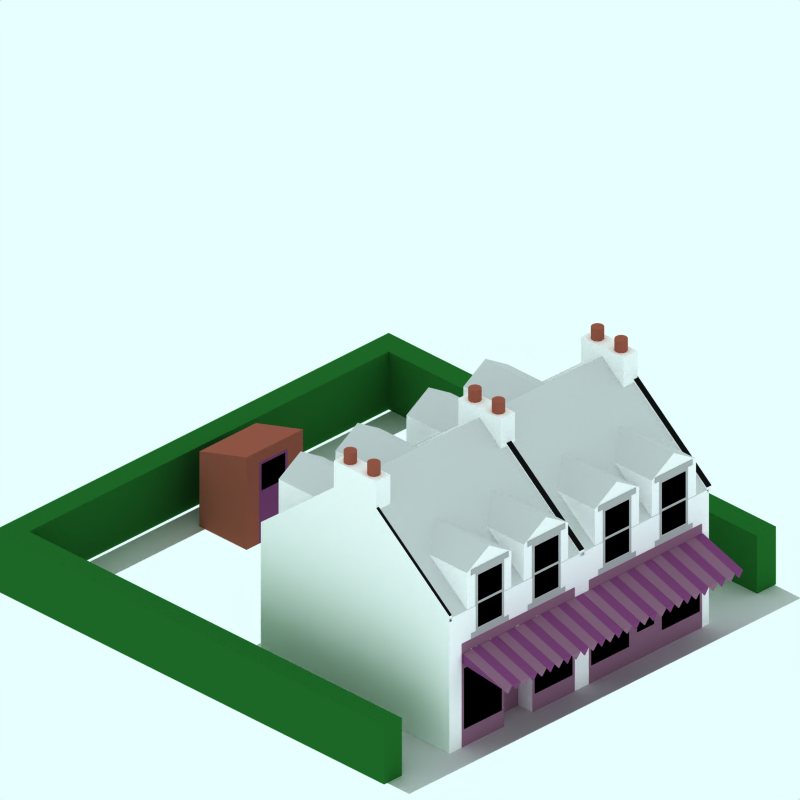 # Source: 1750-BOOK-SHOP-SNOW.blend  (saved by Blender 2.56.0; exported with 4.5.12 LTS)
import bpy
from mathutils import Matrix  # noqa: F401  (used for matrix-valued properties, if any)

bpy.ops.wm.read_factory_settings(use_empty=True)
scene = bpy.context.scene
scene.name = 'z'

# ---- collections
col_collection_1 = bpy.data.collections.new('Collection 1'); scene.collection.children.link(col_collection_1)
col_collection_2 = bpy.data.collections.new('Collection 2'); scene.collection.children.link(col_collection_2)
col_collection_2.hide_render = True
col_collection_2.hide_viewport = True
col_collection_3 = bpy.data.collections.new('Collection 3'); scene.collection.children.link(col_collection_3)
col_collection_3.hide_render = True
col_collection_3.hide_viewport = True
col_collection_4 = bpy.data.collections.new('Collection 4'); scene.collection.children.link(col_collection_4)
col_collection_4.hide_render = True
col_collection_4.hide_viewport = True

# ---- materials (node trees are filled in below, after node groups)
mat_stone_wall = bpy.data.materials.new('Stone Wall')
mat_stone_wall.alpha_threshold = 0.0
mat_stone_wall.preview_render_type = 'CUBE'
mat_stone_wall.diffuse_color = (1.0, 0.9999, 0.9999, 1.0)
mat_stone_wall.specular_color = (1.0, 0.9999, 0.9999)
mat_stone_wall.roughness = 0.5
mat_stone_wall.line_color = (0.0, 0.0, 0.0, 1.0)
mat_interior = bpy.data.materials.new('Interior')
mat_interior.alpha_threshold = 0.0
mat_interior.preview_render_type = 'CUBE'
mat_interior.diffuse_color = (0.0001, 9.999e-05, 9.999e-05, 1.0)
mat_interior.specular_color = (1.0, 0.9999, 0.9999)
mat_interior.roughness = 0.5
mat_interior.line_color = (0.0, 0.0, 0.0, 1.0)
mat_brick = bpy.data.materials.new('Brick')
mat_brick.alpha_threshold = 0.0
mat_brick.preview_render_type = 'CUBE'
mat_brick.diffuse_color = (0.6122, 0.3304, 0.2679, 1.0)
mat_brick.specular_color = (0.0, 0.0, 0.0)
mat_brick.roughness = 0.5
mat_brick.line_color = (0.0, 0.0, 0.0, 1.0)
mat_material_001 = bpy.data.materials.new('Material.001')
mat_material_001.alpha_threshold = 0.0
mat_material_001.preview_render_type = 'CUBE'
mat_material_001.roughness = 0.5
mat_material_001.line_color = (0.0, 0.0, 0.0, 1.0)
mat_shop2 = bpy.data.materials.new('Shop2')
mat_shop2.alpha_threshold = 0.0
mat_shop2.preview_render_type = 'CUBE'
mat_shop2.diffuse_color = (0.4948, 0.2536, 0.4494, 1.0)
mat_shop2.specular_color = (1.0, 0.9999, 0.9999)
mat_shop2.roughness = 0.5
mat_shop2.line_color = (0.0, 0.0, 0.0, 1.0)
mat_shop2_001 = bpy.data.materials.new('Shop2.001')
mat_shop2_001.alpha_threshold = 0.0
mat_shop2_001.preview_render_type = 'CUBE'
mat_shop2_001.diffuse_color = (0.5588, 0.3898, 0.4909, 1.0)
mat_shop2_001.specular_color = (1.0, 0.9999, 0.9999)
mat_shop2_001.roughness = 0.5
mat_shop2_001.line_color = (0.0, 0.0, 0.0, 1.0)
mat_roof = bpy.data.materials.new('Roof')
mat_roof.alpha_threshold = 0.0
mat_roof.preview_render_type = 'CUBE'
mat_roof.diffuse_color = (0.6122, 0.3304, 0.2679, 1.0)
mat_roof.specular_color = (0.0, 0.0, 0.0)
mat_roof.roughness = 0.5
mat_roof.line_color = (0.0, 0.0, 0.0, 1.0)
mat_windowframe = bpy.data.materials.new('WindowFrame')
mat_windowframe.alpha_threshold = 0.0
mat_windowframe.preview_render_type = 'CUBE'
mat_windowframe.diffuse_color = (0.6999, 0.7, 0.7, 1.0)
mat_windowframe.specular_color = (1.0, 0.9999, 0.9999)
mat_windowframe.roughness = 0.5
mat_windowframe.line_color = (0.0, 0.0, 0.0, 1.0)
mat_shop3 = bpy.data.materials.new('Shop3')
mat_shop3.alpha_threshold = 0.0
mat_shop3.preview_render_type = 'CUBE'
mat_shop3.diffuse_color = (0.1671, 0.2452, 0.3667, 1.0)
mat_shop3.specular_color = (1.0, 0.9999, 0.9999)
mat_shop3.roughness = 0.5
mat_shop3.line_color = (0.0, 0.0, 0.0, 1.0)
mat_shop_text3 = bpy.data.materials.new('Shop Text3')
mat_shop_text3.alpha_threshold = 0.0
mat_shop_text3.preview_render_type = 'FLAT'
mat_shop_text3.roughness = 0.5
mat_shop_text3.line_color = (0.0, 0.0, 0.0, 1.0)
mat_material_002 = bpy.data.materials.new('Material.002')
mat_material_002.alpha_threshold = 0.0
mat_material_002.preview_render_type = 'CUBE'
mat_material_002.diffuse_color = (0.06308, 0.06308, 0.06308, 1.0)
mat_material_002.specular_color = (0.4546, 0.4405, 0.4042)
mat_material_002.roughness = 0.5
mat_material_002.line_color = (0.0, 0.0, 0.0, 1.0)
mat_pavement = bpy.data.materials.new('Pavement')
mat_pavement.alpha_threshold = 0.0
mat_pavement.preview_render_type = 'CUBE'
mat_pavement.diffuse_color = (0.8111, 0.8031, 0.8031, 1.0)
mat_pavement.specular_color = (1.0, 0.9999, 0.9999)
mat_pavement.roughness = 0.5
mat_pavement.line_color = (0.0, 0.0, 0.0, 1.0)
mat_hedge = bpy.data.materials.new('Hedge')
mat_hedge.alpha_threshold = 0.0
mat_hedge.preview_render_type = 'CUBE'
mat_hedge.diffuse_color = (0.1219, 0.4, 0.1497, 1.0)
mat_hedge.specular_color = (1.0, 0.9999, 0.9999)
mat_hedge.roughness = 0.5
mat_hedge.line_color = (0.0, 0.0, 0.0, 1.0)
mat_transparent = bpy.data.materials.new('Transparent')
mat_transparent.alpha_threshold = 0.0
mat_transparent.preview_render_type = 'FLAT'
mat_transparent.roughness = 0.5

# ---- material node trees

# ---- world
world_world = bpy.data.worlds.new('World'); scene.world = world_world
world_world.color = (0.9059, 1.0, 1.0)
world_world.use_sun_shadow = False
world_world.sun_shadow_jitter_overblur = 0.0
world_world.cycles.sampling_method = 'MANUAL'
world_world.cycles.sample_map_resolution = 256

# ---- cameras
cam_camera_001 = bpy.data.cameras.new('Camera.001')
cam_camera_001.type = 'ORTHO'
cam_camera_001.passepartout_alpha = 0.2
cam_camera_001.clip_end = 100.0
cam_camera_001.lens = 35.0
cam_camera_001.ortho_scale = 12.0
cam_camera_001.display_size = 5.91
cam_camera_001.show_passepartout = False
cam_camera_001.show_safe_areas = True
cam_camera_001.dof.focus_distance = 0.0
cam_camera_001.dof.aperture_fstop = 128.0

# ---- lights
light_lamp = bpy.data.lights.new('Lamp', 'SUN')
light_lamp.transmission_factor = 0.0
light_lamp.angle = 1.571
light_lamp.energy = 0.028
light_lamp.shadow_buffer_clip_start = 0.5
light_lamp.shadow_soft_size = 1.0
light_lamp.shadow_cascade_max_distance = 1000.0
light_lamp.cycles.use_multiple_importance_sampling = False

# ---- meshes
me_cube_019 = bpy.data.meshes.new('Cube.019')
me_cube_019.from_pydata([(-3.839, -2.071, 6.3), (-3.854, -2.083, 6.3), (-3.872, -2.092, 6.3), (-3.89, -2.098, 6.3), (-3.91, -2.1, 6.3), (-3.93, -2.098, 6.3), (-3.948, -2.092, 6.3), (-3.966, -2.083, 6.3), (-3.981, -2.071, 6.3), (-3.993, -2.056, 6.3), (-4.002, -2.038, 6.3), (-4.008, -2.02, 6.3), (-4.01, -2.0, 6.3), (-4.008, -1.98, 6.3), (-4.002, -1.962, 6.3), (-3.993, -1.944, 6.3), (-3.981, -1.929, 6.3), (-3.966, -1.917, 6.3), (-3.948, -1.908, 6.3), (-3.93, -1.902, 6.3), (-3.91, -1.9, 6.3), (-3.89, -1.902, 6.3), (-3.872, -1.908, 6.3), (-3.854, -1.917, 6.3), (-3.839, -1.929, 6.3), (-3.827, -1.944, 6.3), (-3.818, -1.962, 6.3), (-3.812, -1.98, 6.3), (-3.81, -2.0, 6.3), (-3.812, -2.02, 6.3), (-3.818, -2.038, 6.3), (-3.827, -2.056, 6.3), (-3.839, -2.071, 6.5), (-3.854, -2.083, 6.5), (-3.872, -2.092, 6.5), (-3.89, -2.098, 6.5), (-3.91, -2.1, 6.5), (-3.93, -2.098, 6.5), (-3.948, -2.092, 6.5), (-3.966, -2.083, 6.5), (-3.981, -2.071, 6.5), (-3.993, -2.056, 6.5), (-4.002, -2.038, 6.5), (-4.008, -2.02, 6.5), (-4.01, -2.0, 6.5), (-4.008, -1.98, 6.5), (-4.002, -1.962, 6.5), (-3.993, -1.944, 6.5), (-3.981, -1.929, 6.5), (-3.966, -1.917, 6.5), (-3.948, -1.908, 6.5), (-3.93, -1.902, 6.5), (-3.91, -1.9, 6.5), (-3.89, -1.902, 6.5), (-3.872, -1.908, 6.5), (-3.854, -1.917, 6.5), (-3.839, -1.929, 6.5), (-3.827, -1.944, 6.5), (-3.818, -1.962, 6.5), (-3.812, -1.98, 6.5), (-3.81, -2.0, 6.5), (-3.812, -2.02, 6.5), (-3.818, -2.038, 6.5), (-3.827, -2.056, 6.5), (-3.91, -2.0, 6.5), (-3.91, -2.5, 6.5), (-3.827, -2.556, 6.5), (-3.818, -2.538, 6.5), (-3.812, -2.52, 6.5), (-3.81, -2.5, 6.5), (-3.812, -2.48, 6.5), (-3.818, -2.462, 6.5), (-3.827, -2.444, 6.5), (-3.839, -2.429, 6.5), (-3.854, -2.417, 6.5), (-3.872, -2.408, 6.5), (-3.89, -2.402, 6.5), (-3.91, -2.4, 6.5), (-3.93, -2.402, 6.5), (-3.948, -2.408, 6.5), (-3.966, -2.417, 6.5), (-3.981, -2.429, 6.5), (-3.993, -2.444, 6.5), (-4.002, -2.462, 6.5), (-4.008, -2.48, 6.5), (-4.01, -2.5, 6.5), (-4.008, -2.52, 6.5), (-4.002, -2.538, 6.5), (-3.993, -2.556, 6.5), (-3.981, -2.571, 6.5), (-3.966, -2.583, 6.5), (-3.948, -2.592, 6.5), (-3.93, -2.598, 6.5), (-3.91, -2.6, 6.5), (-3.89, -2.598, 6.5), (-3.872, -2.592, 6.5), (-3.854, -2.583, 6.5), (-3.839, -2.571, 6.5), (-3.827, -2.556, 6.3), (-3.818, -2.538, 6.3), (-3.812, -2.52, 6.3), (-3.81, -2.5, 6.3), (-3.812, -2.48, 6.3), (-3.818, -2.462, 6.3), (-3.827, -2.444, 6.3), (-3.839, -2.429, 6.3), (-3.854, -2.417, 6.3), (-3.872, -2.408, 6.3), (-3.89, -2.402, 6.3), (-3.91, -2.4, 6.3), (-3.93, -2.402, 6.3), (-3.948, -2.408, 6.3), (-3.966, -2.417, 6.3), (-3.981, -2.429, 6.3), (-3.993, -2.444, 6.3), (-4.002, -2.462, 6.3), (-4.008, -2.48, 6.3), (-4.01, -2.5, 6.3), (-4.008, -2.52, 6.3), (-4.002, -2.538, 6.3), (-3.993, -2.556, 6.3), (-3.981, -2.571, 6.3), (-3.966, -2.583, 6.3), (-3.948, -2.592, 6.3), (-3.93, -2.598, 6.3), (-3.91, -2.6, 6.3), (-3.89, -2.598, 6.3), (-3.872, -2.592, 6.3), (-3.854, -2.583, 6.3), (-3.839, -2.571, 6.3), (-3.76, -2.7, 5.7), (-4.06, -2.7, 5.7), (-4.06, -1.8, 5.7), (-3.76, -1.8, 5.7), (-3.76, -2.7, 6.3), (-4.06, -2.7, 6.3), (-4.06, -1.8, 6.3), (-3.76, -1.8, 6.3)], [], [(64, 33, 32), (64, 34, 33), (64, 35, 34), (64, 36, 35), (64, 37, 36), (64, 38, 37), (64, 39, 38), (64, 40, 39), (64, 41, 40), (64, 42, 41), (64, 43, 42), (64, 44, 43), (64, 45, 44), (64, 46, 45), (64, 47, 46), (64, 48, 47), (64, 49, 48), (64, 50, 49), (64, 51, 50), (64, 52, 51), (64, 53, 52), (64, 54, 53), (64, 55, 54), (64, 56, 55), (64, 57, 56), (64, 58, 57), (64, 59, 58), (64, 60, 59), (64, 61, 60), (64, 62, 61), (64, 63, 62), (64, 32, 63), (0, 32, 33, 1), (1, 33, 34, 2), (2, 34, 35, 3), (3, 35, 36, 4), (4, 36, 37, 5), (5, 37, 38, 6), (6, 38, 39, 7), (7, 39, 40, 8), (8, 40, 41, 9), (9, 41, 42, 10), (10, 42, 43, 11), (11, 43, 44, 12), (12, 44, 45, 13), (13, 45, 46, 14), (14, 46, 47, 15), (15, 47, 48, 16), (16, 48, 49, 17), (17, 49, 50, 18), (18, 50, 51, 19), (19, 51, 52, 20), (20, 52, 53, 21), (21, 53, 54, 22), (22, 54, 55, 23), (23, 55, 56, 24), (24, 56, 57, 25), (25, 57, 58, 26), (26, 58, 59, 27), (27, 59, 60, 28), (28, 60, 61, 29), (29, 61, 62, 30), (30, 62, 63, 31), (32, 0, 31, 63), (98, 66, 97, 129), (99, 67, 66, 98), (100, 68, 67, 99), (101, 69, 68, 100), (102, 70, 69, 101), (103, 71, 70, 102), (104, 72, 71, 103), (105, 73, 72, 104), (106, 74, 73, 105), (107, 75, 74, 106), (108, 76, 75, 107), (109, 77, 76, 108), (110, 78, 77, 109), (111, 79, 78, 110), (112, 80, 79, 111), (113, 81, 80, 112), (114, 82, 81, 113), (115, 83, 82, 114), (116, 84, 83, 115), (117, 85, 84, 116), (118, 86, 85, 117), (119, 87, 86, 118), (120, 88, 87, 119), (121, 89, 88, 120), (122, 90, 89, 121), (123, 91, 90, 122), (124, 92, 91, 123), (125, 93, 92, 124), (126, 94, 93, 125), (127, 95, 94, 126), (128, 96, 95, 127), (129, 97, 96, 128), (65, 97, 66), (65, 66, 67), (65, 67, 68), (65, 68, 69), (65, 69, 70), (65, 70, 71), (65, 71, 72), (65, 72, 73), (65, 73, 74), (65, 74, 75), (65, 75, 76), (65, 76, 77), (65, 77, 78), (65, 78, 79), (65, 79, 80), (65, 80, 81), (65, 81, 82), (65, 82, 83), (65, 83, 84), (65, 84, 85), (65, 85, 86), (65, 86, 87), (65, 87, 88), (65, 88, 89), (65, 89, 90), (65, 90, 91), (65, 91, 92), (65, 92, 93), (65, 93, 94), (65, 94, 95), (65, 95, 96), (65, 96, 97), (130, 131, 132, 133), (134, 137, 136, 135), (130, 134, 135, 131), (131, 135, 136, 132), (132, 136, 137, 133), (134, 130, 133, 137)])
me_cube_019.polygons.foreach_set('material_index', [2, 2, 2, 2, 2, 2, 2, 2, 2, 2, 2, 2, 2, 2, 2, 2, 2, 2, 2, 2, 2, 2, 2, 2, 2, 2, 2, 2, 2, 2, 2, 2, 2, 2, 2, 2, 2, 2, 2, 2, 2, 2, 2, 2, 2, 2, 2, 2, 2, 2, 2, 2, 2, 2, 2, 2, 2, 2, 2, 2, 2, 2, 2, 2, 2, 2, 2, 2, 2, 2, 2, 2, 2, 2, 2, 2, 2, 2, 2, 2, 2, 2, 2, 2, 2, 2, 2, 2, 2, 2, 2, 2, 2, 2, 2, 2, 2, 2, 2, 2, 2, 2, 2, 2, 2, 2, 2, 2, 2, 2, 2, 2, 2, 2, 2, 2, 2, 2, 2, 2, 2, 2, 2, 2, 2, 2, 2, 2, 0, 0, 0, 0, 0, 0])
me_cube_019.materials.append(mat_stone_wall)
me_cube_019.materials.append(mat_interior)
me_cube_019.materials.append(mat_brick)
me_cube_019.use_remesh_preserve_volume = False
me_cube_019.use_remesh_preserve_attributes = False
me_cube_019.use_mirror_vertex_groups = False
me_cube_019.update()
me_cube_018 = bpy.data.meshes.new('Cube.018')
me_cube_018.from_pydata([(-3.839, -2.071, 6.3), (-3.854, -2.083, 6.3), (-3.872, -2.092, 6.3), (-3.89, -2.098, 6.3), (-3.91, -2.1, 6.3), (-3.93, -2.098, 6.3), (-3.948, -2.092, 6.3), (-3.966, -2.083, 6.3), (-3.981, -2.071, 6.3), (-3.993, -2.056, 6.3), (-4.002, -2.038, 6.3), (-4.008, -2.02, 6.3), (-4.01, -2.0, 6.3), (-4.008, -1.98, 6.3), (-4.002, -1.962, 6.3), (-3.993, -1.944, 6.3), (-3.981, -1.929, 6.3), (-3.966, -1.917, 6.3), (-3.948, -1.908, 6.3), (-3.93, -1.902, 6.3), (-3.91, -1.9, 6.3), (-3.89, -1.902, 6.3), (-3.872, -1.908, 6.3), (-3.854, -1.917, 6.3), (-3.839, -1.929, 6.3), (-3.827, -1.944, 6.3), (-3.818, -1.962, 6.3), (-3.812, -1.98, 6.3), (-3.81, -2.0, 6.3), (-3.812, -2.02, 6.3), (-3.818, -2.038, 6.3), (-3.827, -2.056, 6.3), (-3.839, -2.071, 6.5), (-3.854, -2.083, 6.5), (-3.872, -2.092, 6.5), (-3.89, -2.098, 6.5), (-3.91, -2.1, 6.5), (-3.93, -2.098, 6.5), (-3.948, -2.092, 6.5), (-3.966, -2.083, 6.5), (-3.981, -2.071, 6.5), (-3.993, -2.056, 6.5), (-4.002, -2.038, 6.5), (-4.008, -2.02, 6.5), (-4.01, -2.0, 6.5), (-4.008, -1.98, 6.5), (-4.002, -1.962, 6.5), (-3.993, -1.944, 6.5), (-3.981, -1.929, 6.5), (-3.966, -1.917, 6.5), (-3.948, -1.908, 6.5), (-3.93, -1.902, 6.5), (-3.91, -1.9, 6.5), (-3.89, -1.902, 6.5), (-3.872, -1.908, 6.5), (-3.854, -1.917, 6.5), (-3.839, -1.929, 6.5), (-3.827, -1.944, 6.5), (-3.818, -1.962, 6.5), (-3.812, -1.98, 6.5), (-3.81, -2.0, 6.5), (-3.812, -2.02, 6.5), (-3.818, -2.038, 6.5), (-3.827, -2.056, 6.5), (-3.91, -2.0, 6.5), (-3.91, -2.5, 6.5), (-3.827, -2.556, 6.5), (-3.818, -2.538, 6.5), (-3.812, -2.52, 6.5), (-3.81, -2.5, 6.5), (-3.812, -2.48, 6.5), (-3.818, -2.462, 6.5), (-3.827, -2.444, 6.5), (-3.839, -2.429, 6.5), (-3.854, -2.417, 6.5), (-3.872, -2.408, 6.5), (-3.89, -2.402, 6.5), (-3.91, -2.4, 6.5), (-3.93, -2.402, 6.5), (-3.948, -2.408, 6.5), (-3.966, -2.417, 6.5), (-3.981, -2.429, 6.5), (-3.993, -2.444, 6.5), (-4.002, -2.462, 6.5), (-4.008, -2.48, 6.5), (-4.01, -2.5, 6.5), (-4.008, -2.52, 6.5), (-4.002, -2.538, 6.5), (-3.993, -2.556, 6.5), (-3.981, -2.571, 6.5), (-3.966, -2.583, 6.5), (-3.948, -2.592, 6.5), (-3.93, -2.598, 6.5), (-3.91, -2.6, 6.5), (-3.89, -2.598, 6.5), (-3.872, -2.592, 6.5), (-3.854, -2.583, 6.5), (-3.839, -2.571, 6.5), (-3.827, -2.556, 6.3), (-3.818, -2.538, 6.3), (-3.812, -2.52, 6.3), (-3.81, -2.5, 6.3), (-3.812, -2.48, 6.3), (-3.818, -2.462, 6.3), (-3.827, -2.444, 6.3), (-3.839, -2.429, 6.3), (-3.854, -2.417, 6.3), (-3.872, -2.408, 6.3), (-3.89, -2.402, 6.3), (-3.91, -2.4, 6.3), (-3.93, -2.402, 6.3), (-3.948, -2.408, 6.3), (-3.966, -2.417, 6.3), (-3.981, -2.429, 6.3), (-3.993, -2.444, 6.3), (-4.002, -2.462, 6.3), (-4.008, -2.48, 6.3), (-4.01, -2.5, 6.3), (-4.008, -2.52, 6.3), (-4.002, -2.538, 6.3), (-3.993, -2.556, 6.3), (-3.981, -2.571, 6.3), (-3.966, -2.583, 6.3), (-3.948, -2.592, 6.3), (-3.93, -2.598, 6.3), (-3.91, -2.6, 6.3), (-3.89, -2.598, 6.3), (-3.872, -2.592, 6.3), (-3.854, -2.583, 6.3), (-3.839, -2.571, 6.3), (-3.76, -2.7, 5.7), (-4.06, -2.7, 5.7), (-4.06, -1.8, 5.7), (-3.76, -1.8, 5.7), (-3.76, -2.7, 6.3), (-4.06, -2.7, 6.3), (-4.06, -1.8, 6.3), (-3.76, -1.8, 6.3)], [], [(64, 33, 32), (64, 34, 33), (64, 35, 34), (64, 36, 35), (64, 37, 36), (64, 38, 37), (64, 39, 38), (64, 40, 39), (64, 41, 40), (64, 42, 41), (64, 43, 42), (64, 44, 43), (64, 45, 44), (64, 46, 45), (64, 47, 46), (64, 48, 47), (64, 49, 48), (64, 50, 49), (64, 51, 50), (64, 52, 51), (64, 53, 52), (64, 54, 53), (64, 55, 54), (64, 56, 55), (64, 57, 56), (64, 58, 57), (64, 59, 58), (64, 60, 59), (64, 61, 60), (64, 62, 61), (64, 63, 62), (64, 32, 63), (0, 32, 33, 1), (1, 33, 34, 2), (2, 34, 35, 3), (3, 35, 36, 4), (4, 36, 37, 5), (5, 37, 38, 6), (6, 38, 39, 7), (7, 39, 40, 8), (8, 40, 41, 9), (9, 41, 42, 10), (10, 42, 43, 11), (11, 43, 44, 12), (12, 44, 45, 13), (13, 45, 46, 14), (14, 46, 47, 15), (15, 47, 48, 16), (16, 48, 49, 17), (17, 49, 50, 18), (18, 50, 51, 19), (19, 51, 52, 20), (20, 52, 53, 21), (21, 53, 54, 22), (22, 54, 55, 23), (23, 55, 56, 24), (24, 56, 57, 25), (25, 57, 58, 26), (26, 58, 59, 27), (27, 59, 60, 28), (28, 60, 61, 29), (29, 61, 62, 30), (30, 62, 63, 31), (32, 0, 31, 63), (98, 66, 97, 129), (99, 67, 66, 98), (100, 68, 67, 99), (101, 69, 68, 100), (102, 70, 69, 101), (103, 71, 70, 102), (104, 72, 71, 103), (105, 73, 72, 104), (106, 74, 73, 105), (107, 75, 74, 106), (108, 76, 75, 107), (109, 77, 76, 108), (110, 78, 77, 109), (111, 79, 78, 110), (112, 80, 79, 111), (113, 81, 80, 112), (114, 82, 81, 113), (115, 83, 82, 114), (116, 84, 83, 115), (117, 85, 84, 116), (118, 86, 85, 117), (119, 87, 86, 118), (120, 88, 87, 119), (121, 89, 88, 120), (122, 90, 89, 121), (123, 91, 90, 122), (124, 92, 91, 123), (125, 93, 92, 124), (126, 94, 93, 125), (127, 95, 94, 126), (128, 96, 95, 127), (129, 97, 96, 128), (65, 97, 66), (65, 66, 67), (65, 67, 68), (65, 68, 69), (65, 69, 70), (65, 70, 71), (65, 71, 72), (65, 72, 73), (65, 73, 74), (65, 74, 75), (65, 75, 76), (65, 76, 77), (65, 77, 78), (65, 78, 79), (65, 79, 80), (65, 80, 81), (65, 81, 82), (65, 82, 83), (65, 83, 84), (65, 84, 85), (65, 85, 86), (65, 86, 87), (65, 87, 88), (65, 88, 89), (65, 89, 90), (65, 90, 91), (65, 91, 92), (65, 92, 93), (65, 93, 94), (65, 94, 95), (65, 95, 96), (65, 96, 97), (130, 131, 132, 133), (134, 137, 136, 135), (130, 134, 135, 131), (131, 135, 136, 132), (132, 136, 137, 133), (134, 130, 133, 137)])
me_cube_018.polygons.foreach_set('material_index', [2, 2, 2, 2, 2, 2, 2, 2, 2, 2, 2, 2, 2, 2, 2, 2, 2, 2, 2, 2, 2, 2, 2, 2, 2, 2, 2, 2, 2, 2, 2, 2, 2, 2, 2, 2, 2, 2, 2, 2, 2, 2, 2, 2, 2, 2, 2, 2, 2, 2, 2, 2, 2, 2, 2, 2, 2, 2, 2, 2, 2, 2, 2, 2, 2, 2, 2, 2, 2, 2, 2, 2, 2, 2, 2, 2, 2, 2, 2, 2, 2, 2, 2, 2, 2, 2, 2, 2, 2, 2, 2, 2, 2, 2, 2, 2, 2, 2, 2, 2, 2, 2, 2, 2, 2, 2, 2, 2, 2, 2, 2, 2, 2, 2, 2, 2, 2, 2, 2, 2, 2, 2, 2, 2, 2, 2, 2, 2, 0, 0, 0, 0, 0, 0])
me_cube_018.materials.append(mat_stone_wall)
me_cube_018.materials.append(mat_interior)
me_cube_018.materials.append(mat_brick)
me_cube_018.use_remesh_preserve_volume = False
me_cube_018.use_remesh_preserve_attributes = False
me_cube_018.use_mirror_vertex_groups = False
me_cube_018.update()
me_cube_017 = bpy.data.meshes.new('Cube.017')
me_cube_017.from_pydata([(-4.25, 1.4, 1.448), (-4.25, 3.077, 1.448), (-0.25, 3.077, 1.448), (-0.25, 1.4, 1.448), (-2.25, 4.677, 1.448), (-0.25, -0.4467, 1.448), (-4.25, -0.4467, 1.448), (-4.25, 1.4, 0.4), (-0.25, 1.4, 0.4), (-0.25, -0.4467, 0.4), (-4.25, -0.4467, 0.4), (-3.95, 1.4, 0.4), (-3.95, -0.4467, 0.4), (-3.95, -0.4467, -0.2), (-3.95, 1.4, -0.2), (-3.95, -0.4467, -2.3), (-3.95, 1.4, -2.3), (-4.25, -0.4467, -2.3), (-4.25, -0.4467, -0.2), (-0.25, -0.4467, -2.3), (-0.25, -0.4467, -0.2), (-0.25, 1.4, -0.2), (-0.25, 1.4, -2.3), (-4.25, 1.4, -0.2), (-4.25, 1.4, -2.3), (-4.25, 1.4, -2.9), (-0.25, 1.4, -2.9), (-0.25, -0.4467, -2.9), (-4.25, -0.4467, -2.9), (-3.95, 1.4, -2.9), (-3.95, -0.4467, -2.9), (-4.25, -0.4467, -20.75), (-0.25, -0.4467, -20.75), (-2.25, 4.677, -20.75), (-0.25, 1.4, -20.75), (-0.25, 3.077, -20.75), (-4.25, 3.077, -20.75), (-4.25, 1.4, -20.75)], [], [(1, 0, 3, 2), (1, 4, 2), (3, 0, 6, 5), (11, 14, 13, 12), (7, 23, 14, 11), (10, 7, 11, 12), (23, 18, 13, 14), (23, 24, 17, 18), (21, 8, 9, 20), (22, 21, 20, 19), (34, 26, 27, 32), (26, 22, 19, 27), (25, 37, 31, 28), (25, 28, 30, 29), (17, 24, 16, 15), (24, 25, 29, 16), (16, 29, 30, 15), (34, 37, 31, 32), (36, 33, 35), (34, 35, 36, 37), (1, 23, 7), (1, 36, 24, 23), (24, 36, 25), (25, 36, 37), (2, 8, 21), (2, 21, 22, 35), (22, 26, 35), (26, 34, 35), (2, 35, 33, 4), (1, 4, 33, 36), (0, 1, 7), (0, 7, 10, 6), (2, 3, 8), (3, 5, 9, 8), (7, 10, 18, 23)])
me_cube_017.polygons.foreach_set('material_index', [0, 0, 0, 0, 0, 0, 0, 0, 0, 0, 0, 0, 0, 0, 0, 0, 0, 0, 0, 0, 0, 0, 0, 0, 0, 0, 0, 0, 1, 1, 0, 0, 0, 0, 0])
me_cube_017.materials.append(mat_stone_wall)
me_cube_017.materials.append(mat_material_001)
me_cube_017.materials.append(mat_material_001)
me_cube_017.use_remesh_preserve_volume = False
me_cube_017.use_remesh_preserve_attributes = False
me_cube_017.use_mirror_vertex_groups = False
me_cube_017.update()
me_cube_016 = bpy.data.meshes.new('Cube.016')
me_cube_016.from_pydata([(-4.25, 1.4, 1.448), (-4.25, 3.077, 1.448), (-0.25, 3.077, 1.448), (-0.25, 1.4, 1.448), (-2.25, 4.677, 1.448), (-0.25, -0.4467, 1.448), (-4.25, -0.4467, 1.448), (-4.25, 1.4, 0.4), (-0.25, 1.4, 0.4), (-0.25, -0.4467, 0.4), (-4.25, -0.4467, 0.4), (-3.95, 1.4, 0.4), (-3.95, -0.4467, 0.4), (-3.95, -0.4467, -0.2), (-3.95, 1.4, -0.2), (-3.95, -0.4467, -2.3), (-3.95, 1.4, -2.3), (-4.25, -0.4467, -2.3), (-4.25, -0.4467, -0.2), (-0.25, -0.4467, -2.3), (-0.25, -0.4467, -0.2), (-0.25, 1.4, -0.2), (-0.25, 1.4, -2.3), (-4.25, 1.4, -0.2), (-4.25, 1.4, -2.3), (-4.25, 1.4, -2.9), (-0.25, 1.4, -2.9), (-0.25, -0.4467, -2.9), (-4.25, -0.4467, -2.9), (-3.95, 1.4, -2.9), (-3.95, -0.4467, -2.9), (-4.25, -0.4467, -20.75), (-0.25, -0.4467, -20.75), (-2.25, 4.677, -20.75), (-0.25, 1.4, -20.75), (-0.25, 3.077, -20.75), (-4.25, 3.077, -20.75), (-4.25, 1.4, -20.75)], [], [(1, 0, 3, 2), (1, 4, 2), (3, 0, 6, 5), (11, 14, 13, 12), (7, 23, 14, 11), (10, 7, 11, 12), (23, 18, 13, 14), (23, 24, 17, 18), (21, 8, 9, 20), (22, 21, 20, 19), (34, 26, 27, 32), (26, 22, 19, 27), (25, 37, 31, 28), (25, 28, 30, 29), (17, 24, 16, 15), (24, 25, 29, 16), (16, 29, 30, 15), (34, 37, 31, 32), (36, 33, 35), (34, 35, 36, 37), (1, 23, 7), (1, 36, 24, 23), (24, 36, 25), (25, 36, 37), (2, 8, 21), (2, 21, 22, 35), (22, 26, 35), (26, 34, 35), (2, 35, 33, 4), (1, 4, 33, 36), (0, 1, 7), (0, 7, 10, 6), (2, 3, 8), (3, 5, 9, 8), (7, 10, 18, 23)])
me_cube_016.polygons.foreach_set('material_index', [0, 0, 0, 0, 0, 0, 0, 0, 0, 0, 0, 0, 0, 0, 0, 0, 0, 0, 0, 0, 0, 0, 0, 0, 0, 0, 0, 0, 1, 1, 0, 0, 0, 0, 0])
me_cube_016.materials.append(mat_stone_wall)
me_cube_016.materials.append(mat_material_001)
me_cube_016.materials.append(mat_material_001)
me_cube_016.use_remesh_preserve_volume = False
me_cube_016.use_remesh_preserve_attributes = False
me_cube_016.use_mirror_vertex_groups = False
me_cube_016.update()
me_cube_015 = bpy.data.meshes.new('Cube.015')
me_cube_015.from_pydata([(-4.25, 1.4, 1.448), (-4.25, 3.077, 1.448), (-0.25, 3.077, 1.448), (-0.25, 1.4, 1.448), (-2.25, 4.677, 1.448), (-0.25, -0.4467, 1.448), (-4.25, -0.4467, 1.448), (-4.25, 1.4, 0.4), (-0.25, 1.4, 0.4), (-0.25, -0.4467, 0.4), (-4.25, -0.4467, 0.4), (-3.95, 1.4, 0.4), (-3.95, -0.4467, 0.4), (-3.95, -0.4467, -0.2), (-3.95, 1.4, -0.2), (-3.95, -0.4467, -2.3), (-3.95, 1.4, -2.3), (-4.25, -0.4467, -2.3), (-4.25, -0.4467, -0.2), (-0.25, -0.4467, -2.3), (-0.25, -0.4467, -0.2), (-0.25, 1.4, -0.2), (-0.25, 1.4, -2.3), (-4.25, 1.4, -0.2), (-4.25, 1.4, -2.3), (-4.25, 1.4, -2.9), (-0.25, 1.4, -2.9), (-0.25, -0.4467, -2.9), (-4.25, -0.4467, -2.9), (-3.95, 1.4, -2.9), (-3.95, -0.4467, -2.9), (-4.25, -0.4467, -20.75), (-0.25, -0.4467, -20.75), (-2.25, 4.677, -20.75), (-0.25, 1.4, -20.75), (-0.25, 3.077, -20.75), (-4.25, 3.077, -20.75), (-4.25, 1.4, -20.75)], [], [(1, 0, 3, 2), (1, 4, 2), (3, 0, 6, 5), (11, 14, 13, 12), (7, 23, 14, 11), (10, 7, 11, 12), (23, 18, 13, 14), (23, 24, 17, 18), (21, 8, 9, 20), (22, 21, 20, 19), (34, 26, 27, 32), (26, 22, 19, 27), (25, 37, 31, 28), (25, 28, 30, 29), (17, 24, 16, 15), (24, 25, 29, 16), (16, 29, 30, 15), (34, 37, 31, 32), (36, 33, 35), (34, 35, 36, 37), (1, 23, 7), (1, 36, 24, 23), (24, 36, 25), (25, 36, 37), (2, 8, 21), (2, 21, 22, 35), (22, 26, 35), (26, 34, 35), (2, 35, 33, 4), (1, 4, 33, 36), (0, 1, 7), (0, 7, 10, 6), (2, 3, 8), (3, 5, 9, 8), (7, 10, 18, 23)])
me_cube_015.polygons.foreach_set('material_index', [0, 0, 0, 0, 0, 0, 0, 0, 0, 0, 0, 0, 0, 0, 0, 0, 0, 0, 0, 0, 0, 0, 0, 0, 0, 0, 0, 0, 1, 1, 0, 0, 0, 0, 0])
me_cube_015.materials.append(mat_stone_wall)
me_cube_015.materials.append(mat_material_001)
me_cube_015.materials.append(mat_material_001)
me_cube_015.use_remesh_preserve_volume = False
me_cube_015.use_remesh_preserve_attributes = False
me_cube_015.use_mirror_vertex_groups = False
me_cube_015.update()
me_cube_014 = bpy.data.meshes.new('Cube.014')
me_cube_014.from_pydata([(-4.25, 1.4, 1.448), (-4.25, 3.077, 1.448), (-0.25, 3.077, 1.448), (-0.25, 1.4, 1.448), (-2.25, 4.677, 1.448), (-0.25, -0.4467, 1.448), (-4.25, -0.4467, 1.448), (-4.25, 1.4, 0.4), (-0.25, 1.4, 0.4), (-0.25, -0.4467, 0.4), (-4.25, -0.4467, 0.4), (-3.95, 1.4, 0.4), (-3.95, -0.4467, 0.4), (-3.95, -0.4467, -0.2), (-3.95, 1.4, -0.2), (-3.95, -0.4467, -2.3), (-3.95, 1.4, -2.3), (-4.25, -0.4467, -2.3), (-4.25, -0.4467, -0.2), (-0.25, -0.4467, -2.3), (-0.25, -0.4467, -0.2), (-0.25, 1.4, -0.2), (-0.25, 1.4, -2.3), (-4.25, 1.4, -0.2), (-4.25, 1.4, -2.3), (-4.25, 1.4, -2.9), (-0.25, 1.4, -2.9), (-0.25, -0.4467, -2.9), (-4.25, -0.4467, -2.9), (-3.95, 1.4, -2.9), (-3.95, -0.4467, -2.9), (-4.25, -0.4467, -20.75), (-0.25, -0.4467, -20.75), (-2.25, 4.677, -20.75), (-0.25, 1.4, -20.75), (-0.25, 3.077, -20.75), (-4.25, 3.077, -20.75), (-4.25, 1.4, -20.75)], [], [(1, 0, 3, 2), (1, 4, 2), (3, 0, 6, 5), (11, 14, 13, 12), (7, 23, 14, 11), (10, 7, 11, 12), (23, 18, 13, 14), (23, 24, 17, 18), (21, 8, 9, 20), (22, 21, 20, 19), (34, 26, 27, 32), (26, 22, 19, 27), (25, 37, 31, 28), (25, 28, 30, 29), (17, 24, 16, 15), (24, 25, 29, 16), (16, 29, 30, 15), (34, 37, 31, 32), (36, 33, 35), (34, 35, 36, 37), (1, 23, 7), (1, 36, 24, 23), (24, 36, 25), (25, 36, 37), (2, 8, 21), (2, 21, 22, 35), (22, 26, 35), (26, 34, 35), (2, 35, 33, 4), (1, 4, 33, 36), (0, 1, 7), (0, 7, 10, 6), (2, 3, 8), (3, 5, 9, 8), (7, 10, 18, 23)])
me_cube_014.polygons.foreach_set('material_index', [0, 0, 0, 0, 0, 0, 0, 0, 0, 0, 0, 0, 0, 0, 0, 0, 0, 0, 0, 0, 0, 0, 0, 0, 0, 0, 0, 0, 1, 1, 0, 0, 0, 0, 0])
me_cube_014.materials.append(mat_stone_wall)
me_cube_014.materials.append(mat_material_001)
me_cube_014.materials.append(mat_material_001)
me_cube_014.use_remesh_preserve_volume = False
me_cube_014.use_remesh_preserve_attributes = False
me_cube_014.use_mirror_vertex_groups = False
me_cube_014.update()
me_cube_013 = bpy.data.meshes.new('Cube.013')
me_cube_013.from_pydata([(0.03241, 0.1182, 0.007353), (0.03241, -0.06753, 0.007353), (-0.8222, -0.1655, 0.007353), (0.03241, 0.1182, 0.4625), (0.03241, -0.06754, 0.4625), (-0.8222, -0.1655, 0.4625), (-0.8222, -0.2681, 0.2113), (-0.8222, -0.2681, 0.2585), (-0.8222, -0.1655, 0.8621), (0.03241, -0.06754, 0.8621), (0.03241, 0.1182, 0.8621), (-0.8222, -0.2689, 0.6848), (-0.8222, -0.2689, 0.6346), (-0.8222, -0.2689, -0.2112), (-0.8222, -0.2689, -0.161), (0.03241, 0.1182, 0.01632), (0.03241, -0.06754, 0.01632), (-0.8222, -0.1655, 0.01632), (-0.8222, -0.2681, -0.5873), (-0.8222, -0.2681, -0.6345), (-0.8222, -0.1655, -0.3833), (0.03241, -0.06754, -0.3833), (0.03241, 0.1182, -0.3833), (-0.8222, -0.1655, -0.8385), (0.03241, -0.06753, -0.8385), (0.03241, 0.1182, -0.8385), (0.03241, 0.1182, -1.684), (0.03241, -0.06753, -1.684), (-0.8222, -0.1655, -1.684), (0.03241, 0.1182, -1.229), (0.03241, -0.06754, -1.229), (-0.8222, -0.1655, -1.229), (-0.8222, -0.2681, -1.48), (-0.8222, -0.2681, -1.433), (-0.8222, -0.1655, -0.8295), (0.03241, -0.06754, -0.8295), (0.03241, 0.1182, -0.8295), (-0.8222, -0.2689, -1.007), (-0.8222, -0.2689, -1.057), (-0.8222, -0.2689, -1.909), (-0.8222, -0.2689, -1.859), (0.03241, 0.1182, -1.682), (0.03241, -0.06754, -1.682), (-0.8222, -0.1655, -1.682), (-0.8222, -0.2681, -2.286), (-0.8222, -0.2681, -2.333), (-0.8222, -0.1655, -2.082), (0.03241, -0.06754, -2.082), (0.03241, 0.1182, -2.082), (-0.8222, -0.1655, -2.537), (0.03241, -0.06754, -2.537), (0.03241, 0.1182, -2.537), (0.03241, 0.1182, 0.8546), (0.03241, -0.06753, 0.8546), (-0.8222, -0.1655, 0.8546), (0.03241, 0.1182, 1.31), (0.03241, -0.06754, 1.31), (-0.8222, -0.1655, 1.31), (-0.8222, -0.2681, 1.059), (-0.8222, -0.2681, 1.106), (-0.8222, -0.1655, 1.709), (0.03241, -0.06754, 1.709), (0.03241, 0.1182, 1.709), (-0.8222, -0.2689, 1.532), (-0.8222, -0.2689, 1.482), (-0.8222, -0.2689, 2.334), (-0.8222, -0.2689, 2.384), (0.03241, 0.1182, 2.562), (0.03241, -0.06753, 2.562), (-0.8222, -0.1655, 2.562), (-0.8222, -0.2681, 1.958), (-0.8222, -0.2681, 1.911), (-0.8222, -0.1655, 2.162), (0.03241, -0.06754, 2.162), (0.03241, 0.1182, 2.162), (-0.8222, -0.1655, 1.707), (0.03241, -0.06753, 1.707), (0.03241, 0.1182, 1.707), (0.03241, 0.1182, 2.553), (0.03241, -0.06753, 2.553), (-0.8222, -0.1655, 2.553), (0.03241, 0.1182, 3.008), (0.03241, -0.06754, 3.008), (-0.8222, -0.1655, 3.008), (-0.8222, -0.2681, 2.757), (-0.8222, -0.2681, 2.804), (-0.8222, -0.1655, 3.408), (0.03241, -0.06753, 3.408), (0.03241, 0.1182, 3.408), (-0.8222, -0.2689, 3.23), (-0.8222, -0.2689, 3.18), (-0.8222, -0.2689, 4.026), (-0.8222, -0.2689, 4.076), (0.03241, 0.1182, 4.253), (0.03241, -0.06753, 4.253), (-0.8222, -0.1655, 4.253), (-0.8222, -0.2681, 3.65), (-0.8222, -0.2681, 3.603), (-0.8222, -0.1655, 3.854), (0.03241, -0.06754, 3.854), (0.03241, 0.1182, 3.854), (-0.8222, -0.1655, 3.399), (0.03241, -0.06753, 3.399), (0.03241, 0.1182, 3.399), (0.03241, 0.1182, 6.802), (0.03241, -0.06753, 6.802), (-0.8222, -0.1655, 6.802), (0.03241, 0.1182, 7.257), (0.03241, -0.06754, 7.257), (-0.8222, -0.1655, 7.257), (-0.8222, -0.2681, 7.006), (-0.8222, -0.2681, 7.054), (-0.8222, -0.1655, 7.657), (0.03241, -0.06753, 7.657), (0.03241, 0.1182, 7.657), (-0.8222, -0.2689, 7.48), (-0.8222, -0.2689, 7.43), (-0.8222, -0.2689, 6.584), (-0.8222, -0.2689, 6.634), (0.03241, 0.1182, 6.811), (0.03241, -0.06753, 6.811), (-0.8222, -0.1655, 6.811), (-0.8222, -0.2681, 6.208), (-0.8222, -0.2681, 6.16), (-0.8222, -0.1655, 6.412), (0.03241, -0.06754, 6.412), (0.03241, 0.1182, 6.412), (-0.8222, -0.1655, 5.957), (0.03241, -0.06753, 5.957), (0.03241, 0.1182, 5.957), (0.03241, 0.1182, 5.111), (0.03241, -0.06753, 5.111), (-0.8222, -0.1655, 5.111), (0.03241, 0.1182, 5.566), (0.03241, -0.06754, 5.566), (-0.8222, -0.1655, 5.566), (-0.8222, -0.2681, 5.315), (-0.8222, -0.2681, 5.362), (-0.8222, -0.1655, 5.965), (0.03241, -0.06753, 5.965), (0.03241, 0.1182, 5.965), (-0.8222, -0.2689, 5.788), (-0.8222, -0.2689, 5.738), (-0.8222, -0.2689, 4.886), (-0.8222, -0.2689, 4.936), (0.03241, 0.1182, 5.113), (0.03241, -0.06753, 5.113), (-0.8222, -0.1655, 5.113), (-0.8222, -0.2681, 4.509), (-0.8222, -0.2681, 4.462), (-0.8222, -0.1655, 4.713), (0.03241, -0.06754, 4.713), (0.03241, 0.1182, 4.713), (-0.8222, -0.1655, 4.258), (0.03241, -0.06753, 4.258), (0.03241, 0.1182, 4.258), (-0.8222, -0.2689, 8.284), (-0.8222, -0.2689, 8.334), (0.03241, 0.1182, 8.511), (0.03241, -0.06753, 8.511), (-0.8222, -0.1655, 8.511), (-0.8222, -0.2681, 7.908), (-0.8222, -0.2681, 7.86), (-0.8222, -0.1655, 8.112), (0.03241, -0.06753, 8.112), (0.03241, 0.1182, 8.112), (-0.8222, -0.1655, 7.656), (0.03241, -0.06753, 7.656), (0.03241, 0.1182, 7.656), (0.03241, 0.1182, 8.511), (0.03241, -0.06753, 8.511), (-0.8222, -0.1655, 8.511), (0.03241, 0.1182, 8.967), (0.03241, -0.06753, 8.967), (-0.8222, -0.1655, 8.967), (-0.8222, -0.2681, 8.715), (-0.8222, -0.2681, 8.763), (-0.8222, -0.1655, 9.366), (0.03241, -0.06753, 9.366), (0.03241, 0.1182, 9.366), (-0.8222, -0.2689, 9.189), (-0.8222, -0.2689, 9.139)], [], [(0, 3, 4, 1), (1, 4, 5, 2), (0, 1, 2), (0, 2, 5, 3), (5, 2, 6, 7), (3, 5, 8, 10), (5, 4, 9, 8), (4, 3, 10, 9), (10, 8, 9), (5, 8, 11, 12), (20, 17, 14, 13), (15, 17, 16), (21, 22, 15, 16), (20, 21, 16, 17), (22, 20, 17, 15), (20, 23, 19, 18), (25, 23, 20, 22), (25, 24, 23), (24, 21, 20, 23), (25, 22, 21, 24), (26, 29, 30, 27), (27, 30, 31, 28), (26, 27, 28), (26, 28, 31, 29), (31, 28, 32, 33), (29, 31, 34, 36), (31, 30, 35, 34), (30, 29, 36, 35), (36, 34, 35), (31, 34, 37, 38), (46, 43, 40, 39), (41, 43, 42), (47, 48, 41, 42), (46, 47, 42, 43), (48, 46, 43, 41), (46, 49, 45, 44), (51, 49, 46, 48), (51, 50, 49), (50, 47, 46, 49), (51, 48, 47, 50), (52, 55, 56, 53), (53, 56, 57, 54), (52, 53, 54), (52, 54, 57, 55), (57, 54, 58, 59), (55, 57, 60, 62), (57, 56, 61, 60), (56, 55, 62, 61), (62, 60, 61), (57, 60, 63, 64), (72, 69, 66, 65), (67, 69, 68), (73, 74, 67, 68), (72, 73, 68, 69), (74, 72, 69, 67), (72, 75, 71, 70), (77, 75, 72, 74), (77, 76, 75), (76, 73, 72, 75), (77, 74, 73, 76), (78, 81, 82, 79), (79, 82, 83, 80), (78, 79, 80), (78, 80, 83, 81), (83, 80, 84, 85), (81, 83, 86, 88), (83, 82, 87, 86), (82, 81, 88, 87), (88, 86, 87), (83, 86, 89, 90), (98, 95, 92, 91), (93, 95, 94), (99, 100, 93, 94), (98, 99, 94, 95), (100, 98, 95, 93), (98, 101, 97, 96), (103, 101, 98, 100), (103, 102, 101), (102, 99, 98, 101), (103, 100, 99, 102), (104, 107, 108, 105), (105, 108, 109, 106), (104, 105, 106), (104, 106, 109, 107), (109, 106, 110, 111), (107, 109, 112, 114), (109, 108, 113, 112), (108, 107, 114, 113), (114, 112, 113), (109, 112, 115, 116), (124, 121, 118, 117), (119, 121, 120), (125, 126, 119, 120), (124, 125, 120, 121), (126, 124, 121, 119), (124, 127, 123, 122), (129, 127, 124, 126), (129, 128, 127), (128, 125, 124, 127), (129, 126, 125, 128), (130, 133, 134, 131), (131, 134, 135, 132), (130, 131, 132), (130, 132, 135, 133), (135, 132, 136, 137), (133, 135, 138, 140), (135, 134, 139, 138), (134, 133, 140, 139), (140, 138, 139), (135, 138, 141, 142), (150, 147, 144, 143), (145, 147, 146), (151, 152, 145, 146), (150, 151, 146, 147), (152, 150, 147, 145), (150, 153, 149, 148), (155, 153, 150, 152), (155, 154, 153), (154, 151, 150, 153), (155, 152, 151, 154), (163, 160, 157, 156), (158, 160, 159), (164, 165, 158, 159), (163, 164, 159, 160), (165, 163, 160, 158), (163, 166, 162, 161), (168, 166, 163, 165), (167, 164, 163, 166), (168, 165, 164, 167), (169, 172, 173, 170), (170, 173, 174, 171), (169, 171, 174, 172), (174, 171, 175, 176), (172, 174, 177, 179), (174, 173, 178, 177), (173, 172, 179, 178), (179, 177, 178), (174, 177, 180, 181)])
me_cube_013.polygons.foreach_set('material_index', [1, 1, 0, 1, 1, 0, 0, 0, 0, 0, 0, 0, 0, 0, 0, 1, 1, 0, 1, 1, 1, 1, 0, 1, 1, 0, 0, 0, 0, 0, 0, 0, 0, 0, 0, 1, 1, 0, 1, 1, 1, 1, 0, 1, 1, 0, 0, 0, 0, 0, 0, 0, 0, 0, 0, 1, 1, 0, 1, 1, 1, 1, 0, 1, 1, 0, 0, 0, 0, 0, 0, 0, 0, 0, 0, 1, 1, 0, 1, 1, 1, 1, 0, 1, 1, 0, 0, 0, 0, 0, 0, 0, 0, 0, 0, 1, 1, 0, 1, 1, 1, 1, 0, 1, 1, 0, 0, 0, 0, 0, 0, 0, 0, 0, 0, 1, 1, 0, 1, 1, 0, 0, 0, 0, 0, 1, 1, 1, 1, 1, 1, 1, 1, 0, 0, 0, 0, 0])
me_cube_013.materials.append(mat_shop2)
me_cube_013.materials.append(mat_shop2_001)
me_cube_013.use_remesh_preserve_volume = False
me_cube_013.use_remesh_preserve_attributes = False
me_cube_013.use_mirror_vertex_groups = False
me_cube_013.update()
me_cube_008 = bpy.data.meshes.new('Cube.008')
me_cube_008.from_pydata([(-0.15, 3.65, 0.0), (-0.15, 2.65, 0.0), (-1.35, 2.65, 0.0), (-1.35, 3.65, 0.0), (-0.15, 3.65, 1.3), (-0.15, 2.65, 1.6), (-1.35, 2.65, 1.6), (-1.35, 3.65, 1.3)], [], [(0, 1, 2, 3), (4, 7, 6, 5), (0, 4, 5, 1), (1, 5, 6, 2), (2, 6, 7, 3), (4, 0, 3, 7)])
me_cube_008.polygons.foreach_set('material_index', [0, 1, 0, 0, 0, 0])
me_cube_008.materials.append(mat_brick)
me_cube_008.materials.append(mat_roof)
me_cube_008.use_remesh_preserve_volume = False
me_cube_008.use_remesh_preserve_attributes = False
me_cube_008.use_mirror_vertex_groups = False
me_cube_008.update()
me_plane_026 = bpy.data.meshes.new('Plane.026')
me_plane_026.from_pydata([(-0.44, 0.85, -2.649), (-0.44, 0.05, -2.649), (-0.94, 0.05, -2.649), (-0.94, 0.85, -2.649), (-0.44, 0.9, -2.649), (-0.94, 0.9, -2.649), (-0.94, 1.35, -2.649), (-0.44, 1.35, -2.649), (-0.39, 1.4, -2.649), (-0.99, 1.4, -2.649), (-0.39, -9.108e-07, -2.649), (-0.99, -6.724e-07, -2.649)], [], [(0, 3, 2, 1), (3, 0, 4, 5), (5, 4, 7, 6), (6, 7, 8, 9), (1, 2, 11, 10), (10, 8, 7), (10, 7, 4), (4, 0, 10), (10, 0, 1), (6, 9, 11), (5, 6, 11), (3, 5, 11), (2, 3, 11)])
me_plane_026.polygons.foreach_set('material_index', [1, 1, 0, 1, 1, 1, 1, 1, 1, 1, 1, 1, 1])
me_plane_026.materials.append(mat_interior)
me_plane_026.materials.append(mat_shop2)
me_plane_026.use_remesh_preserve_volume = False
me_plane_026.use_remesh_preserve_attributes = False
me_plane_026.use_mirror_vertex_groups = False
me_plane_026.update()
me_plane_188 = bpy.data.meshes.new('Plane.188')
me_plane_188.from_pydata([(2.4, 1.5, -0.2489), (1.6, 1.5, -0.2489), (2.4, 1.4, -0.2489), (1.6, 1.4, -0.2489)], [], [(0, 1, 3, 2)])
me_plane_188.polygons.foreach_set('use_smooth', [True] * 1)
me_plane_188.materials.append(mat_windowframe)
me_plane_188.use_remesh_preserve_volume = False
me_plane_188.use_remesh_preserve_attributes = False
me_plane_188.use_mirror_vertex_groups = False
me_plane_188.update()
me_plane_187 = bpy.data.meshes.new('Plane.187')
me_plane_187.from_pydata([(2.25, 0.85, -0.2489), (2.25, 0.05, -0.2489), (1.75, 0.05, -0.2489), (1.75, 0.85, -0.2489), (2.25, 0.9, -0.2489), (1.75, 0.9, -0.2489), (1.75, 1.35, -0.2489), (2.25, 1.35, -0.2489), (2.3, 1.4, -0.2489), (1.7, 1.4, -0.2489), (2.3, -7.296e-07, -0.2489), (1.7, -4.912e-07, -0.2489)], [], [(0, 3, 2, 1), (3, 0, 4, 5), (5, 4, 7, 6), (6, 7, 8, 9), (1, 2, 11, 10), (10, 8, 7), (10, 7, 4), (4, 0, 10), (10, 0, 1), (6, 9, 11), (5, 6, 11), (3, 5, 11), (2, 3, 11)])
me_plane_187.polygons.foreach_set('material_index', [1, 1, 0, 1, 1, 1, 1, 1, 1, 1, 1, 1, 1])
me_plane_187.materials.append(mat_interior)
me_plane_187.materials.append(mat_shop3)
me_plane_187.use_remesh_preserve_volume = False
me_plane_187.use_remesh_preserve_attributes = False
me_plane_187.use_mirror_vertex_groups = False
me_plane_187.update()
me_plane_185 = bpy.data.meshes.new('Plane.185')
me_plane_185.from_pydata([(2.4, 1.9, -0.2489), (1.6, 1.9, -0.2489), (2.4, 1.8, -0.2489), (1.6, 1.8, -0.2489)], [], [(0, 1, 3, 2)])
me_plane_185.polygons.foreach_set('use_smooth', [True] * 1)
me_plane_185.materials.append(mat_windowframe)
me_plane_185.use_remesh_preserve_volume = False
me_plane_185.use_remesh_preserve_attributes = False
me_plane_185.use_mirror_vertex_groups = False
me_plane_185.update()
me_plane_184 = bpy.data.meshes.new('Plane.184')
me_plane_184.from_pydata([(2.4, 3.0, -0.2489), (1.6, 3.0, -0.2489), (2.4, 2.9, -0.2489), (1.6, 2.9, -0.2489)], [], [(0, 1, 3, 2)])
me_plane_184.polygons.foreach_set('use_smooth', [True] * 1)
me_plane_184.materials.append(mat_windowframe)
me_plane_184.use_remesh_preserve_volume = False
me_plane_184.use_remesh_preserve_attributes = False
me_plane_184.use_mirror_vertex_groups = False
me_plane_184.update()
me_plane_181 = bpy.data.meshes.new('Plane.181')
me_plane_181.from_pydata([(2.25, 2.35, -0.2489), (2.25, 1.95, -0.2489), (1.75, 1.95, -0.2489), (1.75, 2.35, -0.2489), (2.25, 2.4, -0.2489), (1.75, 2.4, -0.2489), (1.75, 2.85, -0.2489), (2.25, 2.85, -0.2489), (2.3, 2.9, -0.2489), (1.7, 2.9, -0.2489), (2.3, 1.9, -0.2489), (1.7, 1.9, -0.2489)], [], [(0, 3, 2, 1), (3, 0, 4, 5), (5, 4, 7, 6), (6, 7, 8, 9), (1, 2, 11, 10), (10, 8, 7), (10, 7, 4), (4, 0, 10), (10, 0, 1), (6, 9, 11), (5, 6, 11), (3, 5, 11), (2, 3, 11)])
me_plane_181.polygons.foreach_set('material_index', [0, 1, 0, 1, 1, 1, 1, 1, 1, 1, 1, 1, 1])
me_plane_181.materials.append(mat_interior)
me_plane_181.materials.append(mat_windowframe)
me_plane_181.use_remesh_preserve_volume = False
me_plane_181.use_remesh_preserve_attributes = False
me_plane_181.use_mirror_vertex_groups = False
me_plane_181.update()
me_plane_179 = bpy.data.meshes.new('Plane.179')
me_plane_179.from_pydata([(3.45, 2.35, -0.2489), (3.45, 1.95, -0.2489), (2.95, 1.95, -0.2489), (2.95, 2.35, -0.2489), (3.45, 2.4, -0.2489), (2.95, 2.4, -0.2489), (2.95, 2.85, -0.2489), (3.45, 2.85, -0.2489), (3.5, 2.9, -0.2489), (2.9, 2.9, -0.2489), (3.5, 1.9, -0.2489), (2.9, 1.9, -0.2489)], [], [(0, 3, 2, 1), (3, 0, 4, 5), (5, 4, 7, 6), (6, 7, 8, 9), (1, 2, 11, 10), (10, 8, 7), (10, 7, 4), (4, 0, 10), (10, 0, 1), (6, 9, 11), (5, 6, 11), (3, 5, 11), (2, 3, 11)])
me_plane_179.polygons.foreach_set('material_index', [0, 1, 0, 1, 1, 1, 1, 1, 1, 1, 1, 1, 1])
me_plane_179.materials.append(mat_interior)
me_plane_179.materials.append(mat_windowframe)
me_plane_179.use_remesh_preserve_volume = False
me_plane_179.use_remesh_preserve_attributes = False
me_plane_179.use_mirror_vertex_groups = False
me_plane_179.update()
me_plane_178 = bpy.data.meshes.new('Plane.178')
me_plane_178.from_pydata([(3.6, 3.0, -0.2489), (2.8, 3.0, -0.2489), (3.6, 2.9, -0.2489), (2.8, 2.9, -0.2489)], [], [(0, 1, 3, 2)])
me_plane_178.polygons.foreach_set('use_smooth', [True] * 1)
me_plane_178.materials.append(mat_windowframe)
me_plane_178.use_remesh_preserve_volume = False
me_plane_178.use_remesh_preserve_attributes = False
me_plane_178.use_mirror_vertex_groups = False
me_plane_178.update()
me_plane_176 = bpy.data.meshes.new('Plane.176')
me_plane_176.from_pydata([(3.6, 1.9, -0.2489), (2.8, 1.9, -0.2489), (3.6, 1.8, -0.2489), (2.8, 1.8, -0.2489)], [], [(0, 1, 3, 2)])
me_plane_176.polygons.foreach_set('use_smooth', [True] * 1)
me_plane_176.materials.append(mat_windowframe)
me_plane_176.use_remesh_preserve_volume = False
me_plane_176.use_remesh_preserve_attributes = False
me_plane_176.use_mirror_vertex_groups = False
me_plane_176.update()
me_plane_174 = bpy.data.meshes.new('Plane.174')
me_plane_174.from_pydata([(3.6, 0.4, -0.2489), (2.8, 0.4, -0.2489), (3.6, 0.3, -0.2489), (2.8, 0.3, -0.2489)], [], [(0, 1, 3, 2)])
me_plane_174.polygons.foreach_set('use_smooth', [True] * 1)
me_plane_174.materials.append(mat_windowframe)
me_plane_174.use_remesh_preserve_volume = False
me_plane_174.use_remesh_preserve_attributes = False
me_plane_174.use_mirror_vertex_groups = False
me_plane_174.update()
me_plane_173 = bpy.data.meshes.new('Plane.173')
me_plane_173.from_pydata([(3.6, 1.5, -0.2489), (2.8, 1.5, -0.2489), (3.6, 1.4, -0.2489), (2.8, 1.4, -0.2489)], [], [(0, 1, 3, 2)])
me_plane_173.polygons.foreach_set('use_smooth', [True] * 1)
me_plane_173.materials.append(mat_windowframe)
me_plane_173.use_remesh_preserve_volume = False
me_plane_173.use_remesh_preserve_attributes = False
me_plane_173.use_mirror_vertex_groups = False
me_plane_173.update()
me_plane_172 = bpy.data.meshes.new('Plane.172')
me_plane_172.from_pydata([(3.45, 0.85, -0.2489), (3.45, 0.45, -0.2489), (2.95, 0.45, -0.2489), (2.95, 0.85, -0.2489), (3.45, 0.9, -0.2489), (2.95, 0.9, -0.2489), (2.95, 1.35, -0.2489), (3.45, 1.35, -0.2489), (3.5, 1.4, -0.2489), (2.9, 1.4, -0.2489), (3.5, 0.4, -0.2489), (2.9, 0.4, -0.2489)], [], [(0, 3, 2, 1), (3, 0, 4, 5), (5, 4, 7, 6), (6, 7, 8, 9), (1, 2, 11, 10), (10, 8, 7), (10, 7, 4), (4, 0, 10), (10, 0, 1), (6, 9, 11), (5, 6, 11), (3, 5, 11), (2, 3, 11)])
me_plane_172.polygons.foreach_set('material_index', [0, 1, 0, 1, 1, 1, 1, 1, 1, 1, 1, 1, 1])
me_plane_172.materials.append(mat_interior)
me_plane_172.materials.append(mat_windowframe)
me_plane_172.use_remesh_preserve_volume = False
me_plane_172.use_remesh_preserve_attributes = False
me_plane_172.use_mirror_vertex_groups = False
me_plane_172.update()
me_plane_171 = bpy.data.meshes.new('Plane.171')
me_plane_171.from_pydata([(0.75, 0.85, -0.2489), (0.75, 0.45, -0.2489), (0.25, 0.45, -0.2489), (0.25, 0.85, -0.2489), (0.75, 0.9, -0.2489), (0.25, 0.9, -0.2489), (0.25, 1.35, -0.2489), (0.75, 1.35, -0.2489), (0.8, 1.4, -0.2489), (0.2, 1.4, -0.2489), (0.8, 0.4, -0.2489), (0.2, 0.4, -0.2489)], [], [(0, 3, 2, 1), (3, 0, 4, 5), (5, 4, 7, 6), (6, 7, 8, 9), (1, 2, 11, 10), (10, 8, 7), (10, 7, 4), (4, 0, 10), (10, 0, 1), (6, 9, 11), (5, 6, 11), (3, 5, 11), (2, 3, 11)])
me_plane_171.polygons.foreach_set('material_index', [0, 1, 0, 1, 1, 1, 1, 1, 1, 1, 1, 1, 1])
me_plane_171.materials.append(mat_interior)
me_plane_171.materials.append(mat_windowframe)
me_plane_171.use_remesh_preserve_volume = False
me_plane_171.use_remesh_preserve_attributes = False
me_plane_171.use_mirror_vertex_groups = False
me_plane_171.update()
me_plane_170 = bpy.data.meshes.new('Plane.170')
me_plane_170.from_pydata([(0.9, 1.5, -0.2489), (0.1, 1.5, -0.2489), (0.9, 1.4, -0.2489), (0.1, 1.4, -0.2489)], [], [(0, 1, 3, 2)])
me_plane_170.polygons.foreach_set('use_smooth', [True] * 1)
me_plane_170.materials.append(mat_windowframe)
me_plane_170.use_remesh_preserve_volume = False
me_plane_170.use_remesh_preserve_attributes = False
me_plane_170.use_mirror_vertex_groups = False
me_plane_170.update()
me_plane_167 = bpy.data.meshes.new('Plane.167')
me_plane_167.from_pydata([(0.9, 1.9, -0.2489), (0.1, 1.9, -0.2489), (0.9, 1.8, -0.2489), (0.1, 1.8, -0.2489)], [], [(0, 1, 3, 2)])
me_plane_167.polygons.foreach_set('use_smooth', [True] * 1)
me_plane_167.materials.append(mat_windowframe)
me_plane_167.use_remesh_preserve_volume = False
me_plane_167.use_remesh_preserve_attributes = False
me_plane_167.use_mirror_vertex_groups = False
me_plane_167.update()
me_plane_165 = bpy.data.meshes.new('Plane.165')
me_plane_165.from_pydata([(0.9, 3.0, -0.2489), (0.1, 3.0, -0.2489), (0.9, 2.9, -0.2489), (0.1, 2.9, -0.2489)], [], [(0, 1, 3, 2)])
me_plane_165.polygons.foreach_set('use_smooth', [True] * 1)
me_plane_165.materials.append(mat_windowframe)
me_plane_165.use_remesh_preserve_volume = False
me_plane_165.use_remesh_preserve_attributes = False
me_plane_165.use_mirror_vertex_groups = False
me_plane_165.update()
me_plane_164 = bpy.data.meshes.new('Plane.164')
me_plane_164.from_pydata([(0.75, 2.35, -0.2489), (0.75, 1.95, -0.2489), (0.25, 1.95, -0.2489), (0.25, 2.35, -0.2489), (0.75, 2.4, -0.2489), (0.25, 2.4, -0.2489), (0.25, 2.85, -0.2489), (0.75, 2.85, -0.2489), (0.8, 2.9, -0.2489), (0.2, 2.9, -0.2489), (0.8, 1.9, -0.2489), (0.2, 1.9, -0.2489)], [], [(0, 3, 2, 1), (3, 0, 4, 5), (5, 4, 7, 6), (6, 7, 8, 9), (1, 2, 11, 10), (10, 8, 7), (10, 7, 4), (4, 0, 10), (10, 0, 1), (6, 9, 11), (5, 6, 11), (3, 5, 11), (2, 3, 11)])
me_plane_164.polygons.foreach_set('material_index', [0, 1, 0, 1, 1, 1, 1, 1, 1, 1, 1, 1, 1])
me_plane_164.materials.append(mat_interior)
me_plane_164.materials.append(mat_windowframe)
me_plane_164.use_remesh_preserve_volume = False
me_plane_164.use_remesh_preserve_attributes = False
me_plane_164.use_mirror_vertex_groups = False
me_plane_164.update()
me_cube_001 = bpy.data.meshes.new('Cube.001')
me_cube_001.from_pydata([(-3.839, -2.071, 6.3), (-3.854, -2.083, 6.3), (-3.872, -2.092, 6.3), (-3.89, -2.098, 6.3), (-3.91, -2.1, 6.3), (-3.93, -2.098, 6.3), (-3.948, -2.092, 6.3), (-3.966, -2.083, 6.3), (-3.981, -2.071, 6.3), (-3.993, -2.056, 6.3), (-4.002, -2.038, 6.3), (-4.008, -2.02, 6.3), (-4.01, -2.0, 6.3), (-4.008, -1.98, 6.3), (-4.002, -1.962, 6.3), (-3.993, -1.944, 6.3), (-3.981, -1.929, 6.3), (-3.966, -1.917, 6.3), (-3.948, -1.908, 6.3), (-3.93, -1.902, 6.3), (-3.91, -1.9, 6.3), (-3.89, -1.902, 6.3), (-3.872, -1.908, 6.3), (-3.854, -1.917, 6.3), (-3.839, -1.929, 6.3), (-3.827, -1.944, 6.3), (-3.818, -1.962, 6.3), (-3.812, -1.98, 6.3), (-3.81, -2.0, 6.3), (-3.812, -2.02, 6.3), (-3.818, -2.038, 6.3), (-3.827, -2.056, 6.3), (-3.839, -2.071, 6.5), (-3.854, -2.083, 6.5), (-3.872, -2.092, 6.5), (-3.89, -2.098, 6.5), (-3.91, -2.1, 6.5), (-3.93, -2.098, 6.5), (-3.948, -2.092, 6.5), (-3.966, -2.083, 6.5), (-3.981, -2.071, 6.5), (-3.993, -2.056, 6.5), (-4.002, -2.038, 6.5), (-4.008, -2.02, 6.5), (-4.01, -2.0, 6.5), (-4.008, -1.98, 6.5), (-4.002, -1.962, 6.5), (-3.993, -1.944, 6.5), (-3.981, -1.929, 6.5), (-3.966, -1.917, 6.5), (-3.948, -1.908, 6.5), (-3.93, -1.902, 6.5), (-3.91, -1.9, 6.5), (-3.89, -1.902, 6.5), (-3.872, -1.908, 6.5), (-3.854, -1.917, 6.5), (-3.839, -1.929, 6.5), (-3.827, -1.944, 6.5), (-3.818, -1.962, 6.5), (-3.812, -1.98, 6.5), (-3.81, -2.0, 6.5), (-3.812, -2.02, 6.5), (-3.818, -2.038, 6.5), (-3.827, -2.056, 6.5), (-3.91, -2.0, 6.5), (-3.91, -2.5, 6.5), (-3.827, -2.556, 6.5), (-3.818, -2.538, 6.5), (-3.812, -2.52, 6.5), (-3.81, -2.5, 6.5), (-3.812, -2.48, 6.5), (-3.818, -2.462, 6.5), (-3.827, -2.444, 6.5), (-3.839, -2.429, 6.5), (-3.854, -2.417, 6.5), (-3.872, -2.408, 6.5), (-3.89, -2.402, 6.5), (-3.91, -2.4, 6.5), (-3.93, -2.402, 6.5), (-3.948, -2.408, 6.5), (-3.966, -2.417, 6.5), (-3.981, -2.429, 6.5), (-3.993, -2.444, 6.5), (-4.002, -2.462, 6.5), (-4.008, -2.48, 6.5), (-4.01, -2.5, 6.5), (-4.008, -2.52, 6.5), (-4.002, -2.538, 6.5), (-3.993, -2.556, 6.5), (-3.981, -2.571, 6.5), (-3.966, -2.583, 6.5), (-3.948, -2.592, 6.5), (-3.93, -2.598, 6.5), (-3.91, -2.6, 6.5), (-3.89, -2.598, 6.5), (-3.872, -2.592, 6.5), (-3.854, -2.583, 6.5), (-3.839, -2.571, 6.5), (-3.827, -2.556, 6.3), (-3.818, -2.538, 6.3), (-3.812, -2.52, 6.3), (-3.81, -2.5, 6.3), (-3.812, -2.48, 6.3), (-3.818, -2.462, 6.3), (-3.827, -2.444, 6.3), (-3.839, -2.429, 6.3), (-3.854, -2.417, 6.3), (-3.872, -2.408, 6.3), (-3.89, -2.402, 6.3), (-3.91, -2.4, 6.3), (-3.93, -2.402, 6.3), (-3.948, -2.408, 6.3), (-3.966, -2.417, 6.3), (-3.981, -2.429, 6.3), (-3.993, -2.444, 6.3), (-4.002, -2.462, 6.3), (-4.008, -2.48, 6.3), (-4.01, -2.5, 6.3), (-4.008, -2.52, 6.3), (-4.002, -2.538, 6.3), (-3.993, -2.556, 6.3), (-3.981, -2.571, 6.3), (-3.966, -2.583, 6.3), (-3.948, -2.592, 6.3), (-3.93, -2.598, 6.3), (-3.91, -2.6, 6.3), (-3.89, -2.598, 6.3), (-3.872, -2.592, 6.3), (-3.854, -2.583, 6.3), (-3.839, -2.571, 6.3), (-3.76, -2.7, 5.7), (-4.06, -2.7, 5.7), (-4.06, -1.8, 5.7), (-3.76, -1.8, 5.7), (-3.76, -2.7, 6.3), (-4.06, -2.7, 6.3), (-4.06, -1.8, 6.3), (-3.76, -1.8, 6.3)], [], [(64, 33, 32), (64, 34, 33), (64, 35, 34), (64, 36, 35), (64, 37, 36), (64, 38, 37), (64, 39, 38), (64, 40, 39), (64, 41, 40), (64, 42, 41), (64, 43, 42), (64, 44, 43), (64, 45, 44), (64, 46, 45), (64, 47, 46), (64, 48, 47), (64, 49, 48), (64, 50, 49), (64, 51, 50), (64, 52, 51), (64, 53, 52), (64, 54, 53), (64, 55, 54), (64, 56, 55), (64, 57, 56), (64, 58, 57), (64, 59, 58), (64, 60, 59), (64, 61, 60), (64, 62, 61), (64, 63, 62), (64, 32, 63), (0, 32, 33, 1), (1, 33, 34, 2), (2, 34, 35, 3), (3, 35, 36, 4), (4, 36, 37, 5), (5, 37, 38, 6), (6, 38, 39, 7), (7, 39, 40, 8), (8, 40, 41, 9), (9, 41, 42, 10), (10, 42, 43, 11), (11, 43, 44, 12), (12, 44, 45, 13), (13, 45, 46, 14), (14, 46, 47, 15), (15, 47, 48, 16), (16, 48, 49, 17), (17, 49, 50, 18), (18, 50, 51, 19), (19, 51, 52, 20), (20, 52, 53, 21), (21, 53, 54, 22), (22, 54, 55, 23), (23, 55, 56, 24), (24, 56, 57, 25), (25, 57, 58, 26), (26, 58, 59, 27), (27, 59, 60, 28), (28, 60, 61, 29), (29, 61, 62, 30), (30, 62, 63, 31), (32, 0, 31, 63), (98, 66, 97, 129), (99, 67, 66, 98), (100, 68, 67, 99), (101, 69, 68, 100), (102, 70, 69, 101), (103, 71, 70, 102), (104, 72, 71, 103), (105, 73, 72, 104), (106, 74, 73, 105), (107, 75, 74, 106), (108, 76, 75, 107), (109, 77, 76, 108), (110, 78, 77, 109), (111, 79, 78, 110), (112, 80, 79, 111), (113, 81, 80, 112), (114, 82, 81, 113), (115, 83, 82, 114), (116, 84, 83, 115), (117, 85, 84, 116), (118, 86, 85, 117), (119, 87, 86, 118), (120, 88, 87, 119), (121, 89, 88, 120), (122, 90, 89, 121), (123, 91, 90, 122), (124, 92, 91, 123), (125, 93, 92, 124), (126, 94, 93, 125), (127, 95, 94, 126), (128, 96, 95, 127), (129, 97, 96, 128), (65, 97, 66), (65, 66, 67), (65, 67, 68), (65, 68, 69), (65, 69, 70), (65, 70, 71), (65, 71, 72), (65, 72, 73), (65, 73, 74), (65, 74, 75), (65, 75, 76), (65, 76, 77), (65, 77, 78), (65, 78, 79), (65, 79, 80), (65, 80, 81), (65, 81, 82), (65, 82, 83), (65, 83, 84), (65, 84, 85), (65, 85, 86), (65, 86, 87), (65, 87, 88), (65, 88, 89), (65, 89, 90), (65, 90, 91), (65, 91, 92), (65, 92, 93), (65, 93, 94), (65, 94, 95), (65, 95, 96), (65, 96, 97), (130, 131, 132, 133), (134, 137, 136, 135), (130, 134, 135, 131), (131, 135, 136, 132), (132, 136, 137, 133), (134, 130, 133, 137)])
me_cube_001.polygons.foreach_set('material_index', [2, 2, 2, 2, 2, 2, 2, 2, 2, 2, 2, 2, 2, 2, 2, 2, 2, 2, 2, 2, 2, 2, 2, 2, 2, 2, 2, 2, 2, 2, 2, 2, 2, 2, 2, 2, 2, 2, 2, 2, 2, 2, 2, 2, 2, 2, 2, 2, 2, 2, 2, 2, 2, 2, 2, 2, 2, 2, 2, 2, 2, 2, 2, 2, 2, 2, 2, 2, 2, 2, 2, 2, 2, 2, 2, 2, 2, 2, 2, 2, 2, 2, 2, 2, 2, 2, 2, 2, 2, 2, 2, 2, 2, 2, 2, 2, 2, 2, 2, 2, 2, 2, 2, 2, 2, 2, 2, 2, 2, 2, 2, 2, 2, 2, 2, 2, 2, 2, 2, 2, 2, 2, 2, 2, 2, 2, 2, 2, 0, 0, 0, 0, 0, 0])
me_cube_001.materials.append(mat_stone_wall)
me_cube_001.materials.append(mat_interior)
me_cube_001.materials.append(mat_brick)
me_cube_001.use_remesh_preserve_volume = False
me_cube_001.use_remesh_preserve_attributes = False
me_cube_001.use_mirror_vertex_groups = False
me_cube_001.update()
me_plane_162 = bpy.data.meshes.new('Plane.162')
me_plane_162.from_pydata([(-1.4, 1.8, 4.251), (-3.8, 1.8, 4.251), (-1.4, 1.4, 4.251), (-3.8, 1.4, 4.251), (-1.45, 0.25, 4.251), (-1.45, 0.05, 4.251), (-2.25, 0.05, 4.251), (-2.25, 0.25, 4.251), (-1.45, 0.3, 4.251), (-2.25, 0.3, 4.251), (-2.25, 1.35, 4.251), (-1.45, 1.35, 4.251), (-1.4, 1.4, 4.251), (-2.3, 1.4, 4.251), (-1.4, -3.576e-07, 4.251), (-2.3, -1.192e-07, 4.251), (-2.95, 0.25, 4.251), (-2.95, 0.05, 4.251), (-3.75, 0.05, 4.251), (-3.75, 0.25, 4.251), (-2.95, 0.3, 4.251), (-3.75, 0.3, 4.251), (-3.75, 1.35, 4.251), (-2.95, 1.35, 4.251), (-2.9, 1.4, 4.251), (-3.8, 1.4, 4.251), (-2.9, -3.576e-07, 4.251), (-3.8, -1.192e-07, 4.251), (-2.35, 0.55, 3.951), (-2.35, 0.05, 3.951), (-2.85, 0.05, 3.951), (-2.85, 0.55, 3.951), (-2.35, 0.6, 3.951), (-2.85, 0.6, 3.951), (-2.85, 1.35, 3.951), (-2.35, 1.35, 3.951), (-2.3, 1.4, 3.951), (-2.9, 1.4, 3.951), (-2.3, -3.576e-07, 3.951), (-2.9, -1.192e-07, 3.951)], [], [(0, 1, 3, 2), (4, 7, 6, 5), (7, 4, 8, 9), (9, 8, 11, 10), (10, 11, 12, 13), (5, 6, 15, 14), (14, 12, 11), (14, 11, 8), (8, 4, 14), (14, 4, 5), (10, 13, 15), (9, 10, 15), (7, 9, 15), (6, 7, 15), (16, 19, 18, 17), (19, 16, 20, 21), (21, 20, 23, 22), (22, 23, 24, 25), (17, 18, 27, 26), (26, 24, 23), (26, 23, 20), (20, 16, 26), (26, 16, 17), (22, 25, 27), (21, 22, 27), (19, 21, 27), (18, 19, 27), (28, 31, 30, 29), (31, 28, 32, 33), (33, 32, 35, 34), (34, 35, 36, 37), (29, 30, 39, 38), (38, 36, 35), (38, 35, 32), (32, 28, 38), (38, 28, 29), (34, 37, 39), (33, 34, 39), (31, 33, 39), (30, 31, 39)])
me_plane_162.polygons.foreach_set('use_smooth', [1, 0, 0, 0, 0, 0, 0, 0, 0, 0, 0, 0, 0, 0, 0, 0, 0, 0, 0, 0, 0, 0, 0, 0, 0, 0, 0, 0, 0, 0, 0, 0, 0, 0, 0, 0, 0, 0, 0, 0])
me_plane_162.polygons.foreach_set('material_index', [1, 1, 1, 0, 1, 1, 1, 1, 1, 1, 1, 1, 1, 1, 1, 1, 0, 1, 1, 1, 1, 1, 1, 1, 1, 1, 1, 1, 1, 0, 1, 1, 1, 1, 1, 1, 1, 1, 1, 1])
me_plane_162.materials.append(mat_interior)
me_plane_162.materials.append(mat_shop2_001)
me_plane_162.use_remesh_preserve_volume = False
me_plane_162.use_remesh_preserve_attributes = False
me_plane_162.use_mirror_vertex_groups = False
me_plane_162.update()
me_plane_157 = bpy.data.meshes.new('Plane.157')
me_plane_157.from_pydata([(-0.45, 2.35, -0.2489), (-0.45, 1.95, -0.2489), (-0.95, 1.95, -0.2489), (-0.95, 2.35, -0.2489), (-0.45, 2.4, -0.2489), (-0.95, 2.4, -0.2489), (-0.95, 2.85, -0.2489), (-0.45, 2.85, -0.2489), (-0.4, 2.9, -0.2489), (-1.0, 2.9, -0.2489), (-0.4, 1.9, -0.2489), (-1.0, 1.9, -0.2489)], [], [(0, 3, 2, 1), (3, 0, 4, 5), (5, 4, 7, 6), (6, 7, 8, 9), (1, 2, 11, 10), (10, 8, 7), (10, 7, 4), (4, 0, 10), (10, 0, 1), (6, 9, 11), (5, 6, 11), (3, 5, 11), (2, 3, 11)])
me_plane_157.polygons.foreach_set('material_index', [0, 1, 0, 1, 1, 1, 1, 1, 1, 1, 1, 1, 1])
me_plane_157.materials.append(mat_interior)
me_plane_157.materials.append(mat_windowframe)
me_plane_157.use_remesh_preserve_volume = False
me_plane_157.use_remesh_preserve_attributes = False
me_plane_157.use_mirror_vertex_groups = False
me_plane_157.update()
me_plane_150 = bpy.data.meshes.new('Plane.150')
me_plane_150.from_pydata([(-0.3, 3.0, -0.2489), (-1.1, 3.0, -0.2489), (-0.3, 2.9, -0.2489), (-1.1, 2.9, -0.2489)], [], [(0, 1, 3, 2)])
me_plane_150.polygons.foreach_set('use_smooth', [True] * 1)
me_plane_150.materials.append(mat_windowframe)
me_plane_150.use_remesh_preserve_volume = False
me_plane_150.use_remesh_preserve_attributes = False
me_plane_150.use_mirror_vertex_groups = False
me_plane_150.update()
me_plane_149 = bpy.data.meshes.new('Plane.149')
me_plane_149.from_pydata([(-0.3, 1.9, -0.2489), (-1.1, 1.9, -0.2489), (-0.3, 1.8, -0.2489), (-1.1, 1.8, -0.2489)], [], [(0, 1, 3, 2)])
me_plane_149.polygons.foreach_set('use_smooth', [True] * 1)
me_plane_149.materials.append(mat_windowframe)
me_plane_149.use_remesh_preserve_volume = False
me_plane_149.use_remesh_preserve_attributes = False
me_plane_149.use_mirror_vertex_groups = False
me_plane_149.update()
me_plane_143 = bpy.data.meshes.new('Plane.143')
me_plane_143.from_pydata([(-1.8, 0.4, -0.2489), (-2.6, 0.4, -0.2489), (-1.8, 0.3, -0.2489), (-2.6, 0.3, -0.2489)], [], [(0, 1, 3, 2)])
me_plane_143.polygons.foreach_set('use_smooth', [True] * 1)
me_plane_143.materials.append(mat_windowframe)
me_plane_143.use_remesh_preserve_volume = False
me_plane_143.use_remesh_preserve_attributes = False
me_plane_143.use_mirror_vertex_groups = False
me_plane_143.update()
me_plane_138 = bpy.data.meshes.new('Plane.138')
me_plane_138.from_pydata([(-0.45, 0.85, -0.2489), (-0.45, 0.05, -0.2489), (-0.95, 0.05, -0.2489), (-0.95, 0.85, -0.2489), (-0.45, 0.9, -0.2489), (-0.95, 0.9, -0.2489), (-0.95, 1.35, -0.2489), (-0.45, 1.35, -0.2489), (-0.4, 1.4, -0.2489), (-1.0, 1.4, -0.2489), (-0.4, -7.296e-07, -0.2489), (-1.0, -4.912e-07, -0.2489)], [], [(0, 3, 2, 1), (3, 0, 4, 5), (5, 4, 7, 6), (6, 7, 8, 9), (1, 2, 11, 10), (10, 8, 7), (10, 7, 4), (4, 0, 10), (10, 0, 1), (6, 9, 11), (5, 6, 11), (3, 5, 11), (2, 3, 11)])
me_plane_138.polygons.foreach_set('material_index', [1, 1, 0, 1, 1, 1, 1, 1, 1, 1, 1, 1, 1])
me_plane_138.materials.append(mat_interior)
me_plane_138.materials.append(mat_shop2)
me_plane_138.use_remesh_preserve_volume = False
me_plane_138.use_remesh_preserve_attributes = False
me_plane_138.use_mirror_vertex_groups = False
me_plane_138.update()
me_plane_137 = bpy.data.meshes.new('Plane.137')
me_plane_137.from_pydata([(-0.3, 1.5, -0.2489), (-1.1, 1.5, -0.2489), (-0.3, 1.4, -0.2489), (-1.1, 1.4, -0.2489)], [], [(0, 1, 3, 2)])
me_plane_137.polygons.foreach_set('use_smooth', [True] * 1)
me_plane_137.materials.append(mat_windowframe)
me_plane_137.use_remesh_preserve_volume = False
me_plane_137.use_remesh_preserve_attributes = False
me_plane_137.use_mirror_vertex_groups = False
me_plane_137.update()
me_cube_003 = bpy.data.meshes.new('Cube.003')
me_cube_003.from_pydata([(-4.25, 4.5, 1.5), (-0.25, 4.5, 1.5), (-2.25, 6.1, 1.5), (-0.25, 4.6, 1.5), (-2.25, 6.2, 1.5), (-4.25, 4.6, 1.5), (-2.25, 6.2, 1.4), (-0.25, 4.6, 1.4), (-4.25, 4.6, 1.4), (-0.25, 4.5, 1.4), (-2.25, 6.1, 1.4), (-4.25, 4.5, 1.4), (-4.25, 4.5, -1.3), (-2.25, 6.1, -1.3), (-0.25, 4.5, -1.3), (-4.25, 4.6, -1.3), (-0.25, 4.6, -1.3), (-2.25, 6.2, -1.3), (-4.25, 4.6, -1.2), (-2.25, 6.2, -1.2), (-0.25, 4.6, -1.2), (-2.25, 6.1, -1.2), (-0.25, 4.5, -1.2), (-4.25, 4.5, -1.2), (-4.25, 4.5, -4.06), (-2.25, 6.1, -4.06), (-0.25, 4.5, -4.06), (-4.25, 4.6, -4.06), (-0.25, 4.6, -4.06), (-2.25, 6.2, -4.06), (-4.25, 4.6, -4.01), (-2.25, 6.2, -4.01), (-0.25, 4.6, -4.01), (-2.25, 6.1, -4.01), (-0.25, 4.5, -4.01), (-4.25, 4.5, -4.01)], [], [(2, 1, 3, 4), (2, 0, 5, 4), (4, 3, 7, 6), (4, 5, 8, 6), (6, 7, 9, 10), (6, 8, 11, 10), (0, 11, 8, 5), (1, 9, 7, 3), (22, 14, 16, 20), (23, 12, 15, 18), (17, 15, 12, 13), (17, 16, 14, 13), (19, 18, 15, 17), (19, 20, 16, 17), (21, 23, 18, 19), (21, 22, 20, 19), (34, 26, 28, 32), (35, 24, 27, 30), (29, 27, 24, 25), (29, 28, 26, 25), (31, 30, 27, 29), (31, 32, 28, 29), (33, 35, 30, 31), (33, 34, 32, 31)])
me_cube_003.polygons.foreach_set('material_index', [0, 0, 1, 1, 0, 0, 0, 0, 0, 0, 0, 0, 1, 1, 0, 0, 0, 0, 0, 0, 1, 1, 0, 0])
me_cube_003.materials.append(mat_stone_wall)
me_cube_003.materials.append(mat_material_002)
me_cube_003.use_remesh_preserve_volume = False
me_cube_003.use_remesh_preserve_attributes = False
me_cube_003.use_mirror_vertex_groups = False
me_cube_003.update()
me_plane_081 = bpy.data.meshes.new('Plane.081')
me_plane_081.from_pydata([(1.3, 1.8, 4.251), (-1.1, 1.8, 4.251), (1.3, 1.4, 4.251), (-1.1, 1.4, 4.251), (1.25, 0.25, 4.251), (1.25, 0.05, 4.251), (0.45, 0.05, 4.251), (0.45, 0.25, 4.251), (1.25, 0.3, 4.251), (0.45, 0.3, 4.251), (0.45, 1.35, 4.251), (1.25, 1.35, 4.251), (1.3, 1.4, 4.251), (0.4, 1.4, 4.251), (1.3, -3.576e-07, 4.251), (0.4, -1.192e-07, 4.251), (-0.25, 0.25, 4.251), (-0.25, 0.05, 4.251), (-1.05, 0.05, 4.251), (-1.05, 0.25, 4.251), (-0.25, 0.3, 4.251), (-1.05, 0.3, 4.251), (-1.05, 1.35, 4.251), (-0.25, 1.35, 4.251), (-0.2, 1.4, 4.251), (-1.1, 1.4, 4.251), (-0.2, -3.576e-07, 4.251), (-1.1, -1.192e-07, 4.251), (0.35, 0.55, 3.951), (0.35, 0.05, 3.951), (-0.15, 0.05, 3.951), (-0.15, 0.55, 3.951), (0.35, 0.6, 3.951), (-0.15, 0.6, 3.951), (-0.15, 1.35, 3.951), (0.35, 1.35, 3.951), (0.4, 1.4, 3.951), (-0.2, 1.4, 3.951), (0.4, -3.576e-07, 3.951), (-0.2, -1.192e-07, 3.951), (0.4, 0.9333, 4.251), (0.4, 0.4667, 4.251), (-0.2, 0.9333, 4.251), (-0.2, 0.4667, 4.251), (0.2, 1.4, 4.251), (-4.093e-07, 1.4, 4.251), (0.2, -1.987e-07, 4.251), (-5.682e-07, -2.782e-07, 4.251), (0.2819, 1.316, 4.251), (-0.07725, 1.316, 4.251), (0.2819, 0.4776, 4.251), (-0.07725, 0.4776, 4.251)], [], [(0, 1, 3, 2), (4, 7, 6, 5), (7, 4, 8, 9), (9, 8, 11, 10), (10, 11, 12, 13), (5, 6, 15, 14), (14, 12, 11), (14, 11, 8), (8, 4, 14), (14, 4, 5), (9, 10, 15), (7, 9, 15), (6, 7, 15), (16, 19, 18, 17), (19, 16, 20, 21), (21, 20, 23, 22), (22, 23, 24, 25), (17, 18, 27, 26), (26, 23, 20), (20, 16, 26), (26, 16, 17), (22, 25, 27), (21, 22, 27), (19, 21, 27), (18, 19, 27), (28, 31, 30, 29), (31, 28, 32, 33), (33, 32, 35, 34), (34, 35, 36, 37), (29, 30, 39, 38), (38, 36, 35), (38, 35, 32), (32, 28, 38), (38, 28, 29), (34, 37, 39), (33, 34, 39), (31, 33, 39), (30, 31, 39), (13, 40, 10), (40, 41, 10), (41, 15, 10), (26, 43, 23), (43, 42, 23), (42, 24, 23), (45, 24, 42, 49), (44, 45, 49, 48), (13, 44, 48, 40), (49, 42, 43, 51), (48, 49, 51, 50), (40, 48, 50, 41), (51, 43, 26, 47), (50, 51, 47, 46), (41, 50, 46, 15)])
me_plane_081.polygons.foreach_set('use_smooth', [1, 0, 0, 0, 0, 0, 0, 0, 0, 0, 0, 0, 0, 0, 0, 0, 0, 0, 0, 0, 0, 0, 0, 0, 0, 0, 0, 0, 0, 0, 0, 0, 0, 0, 0, 0, 0, 0, 0, 0, 0, 0, 0, 0, 0, 0, 0, 0, 0, 0, 0, 0, 0])
me_plane_081.polygons.foreach_set('material_index', [1, 1, 1, 0, 1, 1, 1, 1, 1, 1, 1, 1, 1, 1, 1, 0, 1, 1, 1, 1, 1, 1, 1, 1, 1, 1, 1, 0, 1, 1, 1, 1, 1, 1, 1, 1, 1, 1, 1, 1, 1, 1, 1, 1, 1, 1, 1, 1, 0, 1, 1, 1, 1])
me_plane_081.materials.append(mat_interior)
me_plane_081.materials.append(mat_shop2_001)
me_plane_081.use_remesh_preserve_volume = False
me_plane_081.use_remesh_preserve_attributes = False
me_plane_081.use_mirror_vertex_groups = False
me_plane_081.update()
me_plane_071 = bpy.data.meshes.new('Plane.071')
me_plane_071.from_pydata([(1.1, 1.9, 4.251), (0.3, 1.9, 4.251), (1.1, 1.8, 4.251), (0.3, 1.8, 4.251)], [], [(0, 1, 3, 2)])
me_plane_071.polygons.foreach_set('use_smooth', [True] * 1)
me_plane_071.materials.append(mat_windowframe)
me_plane_071.use_remesh_preserve_volume = False
me_plane_071.use_remesh_preserve_attributes = False
me_plane_071.use_mirror_vertex_groups = False
me_plane_071.update()
me_plane_070 = bpy.data.meshes.new('Plane.070')
me_plane_070.from_pydata([(-2.8, 1.9, 4.251), (-3.6, 1.9, 4.251), (-2.8, 1.8, 4.251), (-3.6, 1.8, 4.251)], [], [(0, 1, 3, 2)])
me_plane_070.polygons.foreach_set('use_smooth', [True] * 1)
me_plane_070.materials.append(mat_windowframe)
me_plane_070.use_remesh_preserve_volume = False
me_plane_070.use_remesh_preserve_attributes = False
me_plane_070.use_mirror_vertex_groups = False
me_plane_070.update()
me_plane_066 = bpy.data.meshes.new('Plane.066')
me_plane_066.from_pydata([(-0.1, 1.9, 4.251), (-0.9, 1.9, 4.251), (-0.1, 1.8, 4.251), (-0.9, 1.8, 4.251)], [], [(0, 1, 3, 2)])
me_plane_066.polygons.foreach_set('use_smooth', [True] * 1)
me_plane_066.materials.append(mat_windowframe)
me_plane_066.use_remesh_preserve_volume = False
me_plane_066.use_remesh_preserve_attributes = False
me_plane_066.use_mirror_vertex_groups = False
me_plane_066.update()
me_plane_065 = bpy.data.meshes.new('Plane.065')
me_plane_065.from_pydata([(-1.6, 1.9, 4.251), (-2.4, 1.9, 4.251), (-1.6, 1.8, 4.251), (-2.4, 1.8, 4.251)], [], [(0, 1, 3, 2)])
me_plane_065.polygons.foreach_set('use_smooth', [True] * 1)
me_plane_065.materials.append(mat_windowframe)
me_plane_065.use_remesh_preserve_volume = False
me_plane_065.use_remesh_preserve_attributes = False
me_plane_065.use_mirror_vertex_groups = False
me_plane_065.update()
me_plane_024 = bpy.data.meshes.new('Plane.024')
me_plane_024.from_pydata([(-2.95, 2.35, 4.251), (-2.95, 1.95, 4.251), (-3.45, 1.95, 4.251), (-3.45, 2.35, 4.251), (-2.95, 2.4, 4.251), (-3.45, 2.4, 4.251), (-3.45, 2.85, 4.251), (-2.95, 2.85, 4.251), (-2.9, 2.9, 4.251), (-3.5, 2.9, 4.251), (-2.9, 1.9, 4.251), (-3.5, 1.9, 4.251)], [], [(0, 3, 2, 1), (3, 0, 4, 5), (5, 4, 7, 6), (6, 7, 8, 9), (1, 2, 11, 10), (10, 8, 7), (10, 7, 4), (4, 0, 10), (10, 0, 1), (6, 9, 11), (5, 6, 11), (3, 5, 11), (2, 3, 11)])
me_plane_024.polygons.foreach_set('material_index', [0, 1, 0, 1, 1, 1, 1, 1, 1, 1, 1, 1, 1])
me_plane_024.materials.append(mat_interior)
me_plane_024.materials.append(mat_windowframe)
me_plane_024.use_remesh_preserve_volume = False
me_plane_024.use_remesh_preserve_attributes = False
me_plane_024.use_mirror_vertex_groups = False
me_plane_024.update()
me_plane_023 = bpy.data.meshes.new('Plane.023')
me_plane_023.from_pydata([(-1.75, 2.35, 4.251), (-1.75, 1.95, 4.251), (-2.25, 1.95, 4.251), (-2.25, 2.35, 4.251), (-1.75, 2.4, 4.251), (-2.25, 2.4, 4.251), (-2.25, 2.85, 4.251), (-1.75, 2.85, 4.251), (-1.7, 2.9, 4.251), (-2.3, 2.9, 4.251), (-1.7, 1.9, 4.251), (-2.3, 1.9, 4.251)], [], [(0, 3, 2, 1), (3, 0, 4, 5), (5, 4, 7, 6), (6, 7, 8, 9), (1, 2, 11, 10), (10, 8, 7), (10, 7, 4), (4, 0, 10), (10, 0, 1), (6, 9, 11), (5, 6, 11), (3, 5, 11), (2, 3, 11)])
me_plane_023.polygons.foreach_set('material_index', [0, 1, 0, 1, 1, 1, 1, 1, 1, 1, 1, 1, 1])
me_plane_023.materials.append(mat_interior)
me_plane_023.materials.append(mat_windowframe)
me_plane_023.use_remesh_preserve_volume = False
me_plane_023.use_remesh_preserve_attributes = False
me_plane_023.use_mirror_vertex_groups = False
me_plane_023.update()
me_plane_022 = bpy.data.meshes.new('Plane.022')
me_plane_022.from_pydata([(-2.8, 3.0, 4.251), (-3.6, 3.0, 4.251), (-2.8, 2.9, 4.251), (-3.6, 2.9, 4.251)], [], [(0, 1, 3, 2)])
me_plane_022.polygons.foreach_set('use_smooth', [True] * 1)
me_plane_022.materials.append(mat_windowframe)
me_plane_022.use_remesh_preserve_volume = False
me_plane_022.use_remesh_preserve_attributes = False
me_plane_022.use_mirror_vertex_groups = False
me_plane_022.update()
me_plane_021 = bpy.data.meshes.new('Plane.021')
me_plane_021.from_pydata([(-1.6, 3.0, 4.251), (-2.4, 3.0, 4.251), (-1.6, 2.9, 4.251), (-2.4, 2.9, 4.251)], [], [(0, 1, 3, 2)])
me_plane_021.polygons.foreach_set('use_smooth', [True] * 1)
me_plane_021.materials.append(mat_windowframe)
me_plane_021.use_remesh_preserve_volume = False
me_plane_021.use_remesh_preserve_attributes = False
me_plane_021.use_mirror_vertex_groups = False
me_plane_021.update()
me_plane_020 = bpy.data.meshes.new('Plane.020')
me_plane_020.from_pydata([(1.1, 3.0, 4.251), (0.3, 3.0, 4.251), (1.1, 2.9, 4.251), (0.3, 2.9, 4.251)], [], [(0, 1, 3, 2)])
me_plane_020.polygons.foreach_set('use_smooth', [True] * 1)
me_plane_020.materials.append(mat_windowframe)
me_plane_020.use_remesh_preserve_volume = False
me_plane_020.use_remesh_preserve_attributes = False
me_plane_020.use_mirror_vertex_groups = False
me_plane_020.update()
me_plane_019 = bpy.data.meshes.new('Plane.019')
me_plane_019.from_pydata([(-0.1, 3.0, 4.251), (-0.9, 3.0, 4.251), (-0.1, 2.9, 4.251), (-0.9, 2.9, 4.251)], [], [(0, 1, 3, 2)])
me_plane_019.polygons.foreach_set('use_smooth', [True] * 1)
me_plane_019.materials.append(mat_windowframe)
me_plane_019.use_remesh_preserve_volume = False
me_plane_019.use_remesh_preserve_attributes = False
me_plane_019.use_mirror_vertex_groups = False
me_plane_019.update()
me_plane_018 = bpy.data.meshes.new('Plane.018')
me_plane_018.from_pydata([(0.95, 2.35, 4.251), (0.95, 1.95, 4.251), (0.45, 1.95, 4.251), (0.45, 2.35, 4.251), (0.95, 2.4, 4.251), (0.45, 2.4, 4.251), (0.45, 2.85, 4.251), (0.95, 2.85, 4.251), (1.0, 2.9, 4.251), (0.4, 2.9, 4.251), (1.0, 1.9, 4.251), (0.4, 1.9, 4.251)], [], [(0, 3, 2, 1), (3, 0, 4, 5), (5, 4, 7, 6), (6, 7, 8, 9), (1, 2, 11, 10), (10, 8, 7), (10, 7, 4), (4, 0, 10), (10, 0, 1), (6, 9, 11), (5, 6, 11), (3, 5, 11), (2, 3, 11)])
me_plane_018.polygons.foreach_set('material_index', [0, 1, 0, 1, 1, 1, 1, 1, 1, 1, 1, 1, 1])
me_plane_018.materials.append(mat_interior)
me_plane_018.materials.append(mat_windowframe)
me_plane_018.use_remesh_preserve_volume = False
me_plane_018.use_remesh_preserve_attributes = False
me_plane_018.use_mirror_vertex_groups = False
me_plane_018.update()
me_plane_017 = bpy.data.meshes.new('Plane.017')
me_plane_017.from_pydata([(-0.25, 2.35, 4.251), (-0.25, 1.95, 4.251), (-0.75, 1.95, 4.251), (-0.75, 2.35, 4.251), (-0.25, 2.4, 4.251), (-0.75, 2.4, 4.251), (-0.75, 2.85, 4.251), (-0.25, 2.85, 4.251), (-0.2, 2.9, 4.251), (-0.8, 2.9, 4.251), (-0.2, 1.9, 4.251), (-0.8, 1.9, 4.251)], [], [(0, 3, 2, 1), (3, 0, 4, 5), (5, 4, 7, 6), (6, 7, 8, 9), (1, 2, 11, 10), (10, 8, 7), (10, 7, 4), (4, 0, 10), (10, 0, 1), (6, 9, 11), (5, 6, 11), (3, 5, 11), (2, 3, 11)])
me_plane_017.polygons.foreach_set('material_index', [0, 1, 0, 1, 1, 1, 1, 1, 1, 1, 1, 1, 1])
me_plane_017.materials.append(mat_interior)
me_plane_017.materials.append(mat_windowframe)
me_plane_017.use_remesh_preserve_volume = False
me_plane_017.use_remesh_preserve_attributes = False
me_plane_017.use_mirror_vertex_groups = False
me_plane_017.update()
me_cube = bpy.data.meshes.new('Cube')
me_cube.from_pydata([(-4.25, 1.4, 1.448), (-4.25, 2.333, 1.448), (-0.25, 2.333, 1.448), (-0.25, 1.4, 1.448), (-2.25, 3.933, 1.448), (-0.25, 2.352e-07, 1.448), (-4.25, 8.312e-07, 1.448), (-4.25, 1.4, 0.4), (-0.25, 1.4, 0.4), (-0.25, 3.306e-07, 0.4), (-4.25, 9.267e-07, 0.4), (-3.95, 1.4, 0.4), (-3.95, 9.267e-07, 0.4), (-3.95, 8.534e-07, -0.2), (-3.95, 1.4, -0.2), (-3.95, 8.087e-07, -2.3), (-3.95, 1.4, -2.3), (-4.25, 8.087e-07, -2.3), (-4.25, 8.534e-07, -0.2), (-0.25, 2.126e-07, -2.3), (-0.25, 2.573e-07, -0.2), (-0.25, 1.4, -0.2), (-0.25, 1.4, -2.3), (-4.25, 1.4, -0.2), (-4.25, 1.4, -2.3), (-4.25, 1.4, -2.9), (-0.25, 1.4, -2.9), (-0.25, 1.393e-07, -2.9), (-4.25, 7.353e-07, -2.9), (-3.95, 1.4, -2.9), (-3.95, 7.353e-07, -2.9), (-4.25, 5.904e-07, -4.06), (-0.25, -5.614e-09, -4.06), (-2.25, 3.933, -4.06), (-0.25, 1.4, -4.06), (-0.25, 2.333, -4.06), (-4.25, 2.333, -4.06), (-4.25, 1.4, -4.06)], [], [(1, 0, 3, 2), (1, 4, 2), (3, 0, 6, 5), (11, 14, 13, 12), (7, 23, 14, 11), (10, 7, 11, 12), (23, 18, 13, 14), (23, 24, 17, 18), (21, 8, 9, 20), (22, 21, 20, 19), (34, 26, 27, 32), (26, 22, 19, 27), (25, 37, 31, 28), (25, 28, 30, 29), (17, 24, 16, 15), (24, 25, 29, 16), (16, 29, 30, 15), (34, 37, 31, 32), (36, 33, 35), (34, 35, 36, 37), (1, 23, 7), (1, 36, 24, 23), (24, 36, 25), (25, 36, 37), (2, 8, 21), (2, 21, 22, 35), (22, 26, 35), (26, 34, 35), (2, 35, 33, 4), (1, 4, 33, 36), (0, 1, 7), (0, 7, 10, 6), (2, 3, 8), (3, 5, 9, 8)])
me_cube.polygons.foreach_set('material_index', [0, 0, 0, 0, 0, 0, 0, 0, 0, 0, 0, 0, 0, 0, 0, 0, 0, 0, 0, 0, 0, 0, 0, 0, 0, 0, 0, 0, 1, 1, 0, 0, 0, 0])
me_cube.materials.append(mat_stone_wall)
me_cube.materials.append(mat_material_001)
me_cube.materials.append(mat_material_001)
me_cube.use_remesh_preserve_volume = False
me_cube.use_remesh_preserve_attributes = False
me_cube.use_mirror_vertex_groups = False
me_cube.update()
me_plane_047 = bpy.data.meshes.new('Plane.047')
me_plane_047.from_pydata([(3.53, 1.797e-07, -3.541), (-3.75, 1.788e-07, -3.56), (3.53, 4.78e-07, 3.776), (-3.75, 4.768e-07, 3.75), (4.06, 5.364e-07, 4.25), (-4.25, 5.364e-07, 4.25), (4.06, 1.192e-07, -4.06), (-4.25, 1.192e-07, -4.06), (3.53, 2.476e-07, -1.823), (3.53, 3.819e-07, 1.413), (0.5233, 4.78e-07, 3.776), (-0.3133, 4.78e-07, 3.776), (-0.3133, 3.219e-07, -0.1233), (0.5233, 3.219e-07, -0.1233), (0.5233, 1.797e-07, -3.541), (-0.3133, 1.788e-07, -3.56), (3.53, 2.705e-07, -1.244), (3.53, 3.546e-07, 0.7344)], [], [(1, 3, 5, 7), (2, 9, 4), (8, 0, 6), (11, 10, 4, 5), (3, 11, 5), (10, 2, 4), (14, 15, 7, 6), (0, 14, 6), (15, 1, 7), (12, 15, 14, 13), (10, 11, 12, 13), (17, 16, 6, 4), (9, 17, 4), (16, 8, 6), (1, 15, 11, 3)])
me_plane_047.materials.append(mat_pavement)
me_plane_047.use_remesh_preserve_volume = False
me_plane_047.use_remesh_preserve_attributes = False
me_plane_047.use_mirror_vertex_groups = False
me_plane_047.update()
me_cube_002 = bpy.data.meshes.new('Cube.002')
me_cube_002.from_pydata([(0.4, 3.703, 0.0), (-0.4, 3.703, 0.0), (0.4, 3.702, 1.0), (-0.4, 3.703, 1.0), (-0.4, 4.1, 1.0), (0.4, 4.1, 1.0), (-0.4, 4.1, 1.788e-07), (0.4, 4.1, 1.788e-07), (-3.725, 4.1, -2.384e-07), (-3.725, 4.1, 1.0), (-3.725, 3.703, 1.0), (-3.725, 3.703, -4.768e-07), (-4.1, 3.703, -5.96e-07), (-4.1, 3.703, 1.0), (-4.1, 4.1, 1.0), (-4.1, 4.1, -3.576e-07), (-4.1, -4.202, 1.0), (-4.1, -4.202, -1.431e-06), (-3.725, -4.202, -1.311e-06), (-3.725, -4.202, 1.0), (3.903, 4.1, -5.96e-07), (3.903, 4.1, 1.0), (3.903, 3.702, 1.0), (3.903, 3.702, -7.153e-07), (4.3, 3.702, -9.537e-07), (4.3, 3.702, 1.0), (4.3, 4.1, 1.0), (4.3, 4.1, -8.345e-07), (4.3, -4.113, 1.0), (4.3, -4.113, -1.907e-06), (3.902, -4.113, -1.669e-06), (3.902, -4.113, 1.0)], [], [(3, 2, 5, 4), (0, 1, 6, 7), (6, 4, 5, 7), (6, 1, 11, 8), (4, 6, 8, 9), (3, 4, 9, 10), (1, 3, 10, 11), (10, 9, 14, 13), (9, 8, 15, 14), (8, 11, 12, 15), (12, 13, 14, 15), (12, 11, 18, 17), (13, 12, 17, 16), (10, 13, 16, 19), (11, 10, 19, 18), (18, 19, 16, 17), (5, 2, 22, 21), (7, 5, 21, 20), (0, 7, 20, 23), (2, 0, 23, 22), (23, 20, 27, 24), (20, 21, 26, 27), (21, 22, 25, 26), (25, 24, 27, 26), (25, 22, 31, 28), (24, 25, 28, 29), (23, 24, 29, 30), (22, 23, 30, 31), (31, 30, 29, 28), (0, 2, 3, 1)])
me_cube_002.materials.append(mat_hedge)
me_cube_002.use_remesh_preserve_volume = False
me_cube_002.use_remesh_preserve_attributes = False
me_cube_002.use_mirror_vertex_groups = False
me_cube_002.update()
me_sphere = bpy.data.meshes.new('Sphere')
me_sphere.from_pydata([(-1.333e-06, 1.25e-06, 31.62), (-22.88, 16.62, 14.14), (8.74, 26.9, 14.14), (28.28, 4.856e-07, 14.14), (-8.74, 26.9, -14.14), (22.88, 16.62, -14.14), (-28.28, -7.508e-07, -14.14), (1.432e-06, -1.515e-06, -31.62), (-13.45, 9.772, 26.9), (5.137, 15.81, 26.9), (-8.313, 25.58, 16.63), (-26.9, 5.941e-07, 16.63), (16.63, 1.043e-06, 26.9), (21.76, 15.81, 16.63), (-30.08, 9.772, -1.941e-06), (-18.59, 25.58, -2.13e-06), (4.973e-08, 31.62, -1.581e-06), (18.59, 25.58, -5.047e-07), (30.08, 9.772, 6.886e-07), (-21.76, 15.81, -16.63), (8.313, 25.58, -16.63), (26.9, -8.593e-07, -16.63), (-16.63, -1.308e-06, -26.9), (-5.137, 15.81, -26.9), (13.45, 9.772, -26.9), (-24.33, 17.68, -2.035e-06), (-20.73, 21.1, 7.071), (-21.46, 21.63, -2.082e-06), (-19.66, 23.34, 3.536), (-22.53, 19.39, 3.536), (-22.9, 19.65, -2.059e-06), (-20.02, 23.61, -2.106e-06), (-20.2, 22.22, 5.303), (-19.12, 24.46, 1.768), (-21.63, 20.25, 5.303), (-23.43, 18.53, 1.768), (-20.56, 22.49, 1.768), (-21.1, 21.37, 3.536), (-22.0, 20.51, 1.768), (-22.18, 20.64, -2.071e-06), (-20.74, 22.62, -2.094e-06), (-19.93, 22.78, 4.419), (-19.39, 23.9, 2.652), (-22.08, 19.82, 4.419), (-22.98, 18.96, 2.652), (-21.01, 22.06, 0.8839), (-20.11, 22.92, 2.652), (-21.82, 20.38, 3.536), (-20.38, 22.36, 3.536), (-21.73, 21.07, 0.8839), (-22.26, 19.95, 2.652), (-20.29, 23.05, 0.8839), (-19.57, 24.04, 0.8839), (-19.84, 23.48, 1.768), (-20.83, 21.93, 2.652), (-21.55, 20.94, 2.652), (-21.28, 21.5, 1.768), (-23.16, 19.09, 0.8839), (-22.45, 20.08, 0.8839), (-22.71, 19.52, 1.768), (-21.37, 20.81, 4.419), (-20.65, 21.8, 4.419), (-20.92, 21.24, 5.303), (-6.725, 4.886, 29.26), (-18.17, 13.2, 20.52), (2.569, 7.906, 29.26), (6.939, 21.36, 20.52), (0.2137, 26.24, 15.38), (-15.6, 21.1, 15.38), (-24.89, 8.312, 15.38), (-29.18, 4.886, -7.071), (-26.48, 13.2, 7.071), (-13.66, 26.24, -7.071), (4.37, 29.26, 7.071), (-4.37, 29.26, -7.071), (13.66, 26.24, 7.071), (20.73, 21.1, -7.071), (-25.02, 7.906, -15.38), (-15.25, 21.36, -15.38), (-0.2137, 26.24, -15.38), (15.6, 21.1, -15.38), (-22.45, -1.03e-06, -20.52), (-8.313, -1.412e-06, -29.26), (-6.939, 21.36, -20.52), (-2.569, 7.906, -29.26), (18.17, 13.2, -20.52), (6.725, 4.886, -29.26), (-10.88, 17.68, 21.76), (-4.156, 12.79, 26.9), (-1.588, 20.7, 21.76), (-20.17, 4.886, 21.76), (-28.49, 4.886, 8.313), (-4.156, 28.6, 8.313), (-13.45, 25.58, 8.313), (-9.294, 28.6, -1.855e-06), (-25.92, 12.79, -8.313), (-20.17, 20.7, -8.313), (4.156, 28.6, -8.313), (9.294, 28.6, -1.043e-06), (13.45, 25.58, -8.313), (-13.45, 15.81, -21.76), (-19.19, 7.906, -21.76), (-10.88, 7.906, -26.9), (10.88, 17.68, -21.76), (1.588, 20.7, -21.76), (4.156, 12.79, -26.9), (-19.08, 24.81, 0.4419)], [], [(9, 13, 12), (3, 12, 13), (18, 3, 13), (13, 17, 18), (21, 18, 5), (30, 25, 19), (26, 32, 10), (25, 35, 1), (34, 26, 1), (31, 40, 19), (40, 27, 19), (27, 39, 19), (39, 30, 19), (32, 41, 10), (41, 28, 10), (28, 42, 10), (42, 33, 10), (51, 36, 45), (45, 40, 51), (31, 51, 40), (40, 45, 27), (51, 31, 52), (52, 53, 51), (36, 51, 53), (53, 52, 33), (42, 28, 46), (46, 53, 42), (33, 42, 53), (53, 46, 36), (54, 36, 46), (46, 48, 54), (37, 54, 48), (48, 46, 28), (54, 37, 55), (55, 56, 54), (36, 54, 56), (56, 55, 38), (49, 27, 45), (45, 56, 49), (38, 49, 56), (56, 45, 36), (50, 38, 55), (55, 47, 50), (29, 50, 47), (47, 55, 37), (30, 57, 25), (57, 35, 25), (57, 30, 58), (58, 59, 57), (35, 57, 59), (59, 58, 38), (50, 29, 44), (44, 59, 50), (38, 50, 59), (59, 44, 35), (49, 38, 58), (58, 39, 49), (27, 49, 39), (39, 58, 30), (60, 34, 43), (43, 47, 60), (37, 60, 47), (47, 43, 29), (60, 37, 61), (61, 62, 60), (34, 60, 62), (62, 61, 32), (34, 62, 26), (62, 32, 26), (41, 32, 61), (61, 48, 41), (28, 41, 48), (48, 61, 37), (35, 44, 1), (44, 29, 1), (29, 43, 1), (43, 34, 1), (68, 10, 87), (87, 64, 68), (1, 68, 64), (64, 87, 8), (88, 8, 87), (87, 89, 88), (9, 88, 89), (89, 87, 10), (67, 2, 66), (66, 89, 67), (10, 67, 89), (89, 66, 9), (88, 9, 65), (65, 63, 88), (8, 88, 63), (65, 0, 63), (90, 11, 69), (69, 64, 90), (8, 90, 64), (64, 69, 1), (9, 66, 13), (66, 2, 13), (0, 65, 12), (65, 9, 12), (91, 14, 71), (71, 69, 91), (11, 91, 69), (69, 71, 1), (92, 16, 73), (73, 67, 92), (10, 92, 67), (67, 73, 2), (92, 10, 93), (93, 94, 92), (16, 92, 94), (94, 93, 15), (72, 4, 74), (74, 94, 72), (15, 72, 94), (94, 74, 16), (17, 76, 18), (76, 5, 18), (2, 75, 13), (75, 17, 13), (77, 19, 95), (95, 70, 77), (6, 77, 70), (70, 95, 14), (78, 4, 72), (72, 96, 78), (19, 78, 96), (96, 72, 15), (79, 20, 97), (97, 74, 79), (4, 79, 74), (74, 97, 16), (98, 16, 97), (97, 99, 98), (17, 98, 99), (99, 97, 20), (80, 5, 76), (76, 99, 80), (20, 80, 99), (99, 76, 17), (98, 17, 75), (75, 73, 98), (16, 98, 73), (73, 75, 2), (100, 23, 83), (83, 78, 100), (19, 100, 78), (78, 83, 4), (100, 19, 101), (101, 102, 100), (23, 100, 102), (102, 101, 22), (82, 7, 84), (84, 102, 82), (22, 82, 102), (102, 84, 23), (81, 22, 101), (101, 77, 81), (6, 81, 77), (77, 101, 19), (103, 24, 85), (85, 80, 103), (20, 103, 80), (80, 85, 5), (103, 20, 104), (104, 105, 103), (24, 103, 105), (105, 104, 23), (84, 7, 86), (86, 105, 84), (23, 84, 105), (105, 86, 24), (83, 23, 104), (104, 79, 83), (4, 83, 79), (79, 104, 20), (5, 85, 21), (85, 24, 21), (14, 95, 25), (95, 19, 25), (1, 71, 25), (71, 14, 25), (10, 68, 26), (68, 1, 26), (19, 96, 31), (96, 15, 31), (15, 93, 33), (93, 10, 33), (52, 106, 33), (106, 15, 33), (15, 106, 31), (106, 52, 31)])
me_sphere.use_remesh_preserve_volume = False
me_sphere.use_remesh_preserve_attributes = False
me_sphere.use_mirror_vertex_groups = False
me_sphere.update()
me_plane = bpy.data.meshes.new('Plane')
me_plane.from_pydata([(4.25, 4.06, 0.0), (4.25, -4.25, 0.0), (-4.06, -4.25, 0.0), (-4.06, 4.06, 0.0)], [], [(0, 3, 2, 1)])
me_plane.materials.append(mat_transparent)
me_plane.use_remesh_preserve_volume = False
me_plane.use_remesh_preserve_attributes = False
me_plane.use_mirror_vertex_groups = False
me_plane.update()

# ---- curves / text
txt_text = bpy.data.curves.new('Text', 'FONT')
txt_text.dimensions = '2D'
txt_text.body = 'Hardware Supplies'
txt_text.materials.append(mat_shop_text3)
txt_text.use_path_clamp = True
txt_text.use_deform_bounds = True
txt_text.use_radius = False
txt_text.bevel_resolution = 0
txt_text.resolution_u = 6
txt_text.resolution_v = 6
txt_text.twist_mode = 'Z_UP'
txt_text.offset_x = -3.753
txt_text.offset_y = -0.0395

# ---- objects
ob_cube_005 = bpy.data.objects.new('Cube.005', me_cube_019)
ob_cube_004 = bpy.data.objects.new('Cube.004', me_cube_018)
ob_cube_008 = bpy.data.objects.new('Cube.008', me_cube_017)
ob_cube_007 = bpy.data.objects.new('Cube.007', me_cube_016)
ob_cube_006 = bpy.data.objects.new('Cube.006', me_cube_015)
ob_cube_002 = bpy.data.objects.new('Cube.002', me_cube_014)
ob_cube_013 = bpy.data.objects.new('Cube.013', me_cube_013)
ob_cube_011 = bpy.data.objects.new('Cube.011', me_cube_008)
ob_plane_168 = bpy.data.objects.new('Plane.168', me_plane_026)
ob_plane_167 = bpy.data.objects.new('Plane.167', me_plane_188)
ob_plane_166 = bpy.data.objects.new('Plane.166', me_plane_187)
ob_plane_164 = bpy.data.objects.new('Plane.164', me_plane_185)
ob_plane_163 = bpy.data.objects.new('Plane.163', me_plane_184)
ob_plane_160 = bpy.data.objects.new('Plane.160', me_plane_181)
ob_plane_158 = bpy.data.objects.new('Plane.158', me_plane_179)
ob_plane_157 = bpy.data.objects.new('Plane.157', me_plane_178)
ob_plane_155 = bpy.data.objects.new('Plane.155', me_plane_176)
ob_plane_153 = bpy.data.objects.new('Plane.153', me_plane_174)
ob_plane_152 = bpy.data.objects.new('Plane.152', me_plane_173)
ob_plane_151 = bpy.data.objects.new('Plane.151', me_plane_172)
ob_plane_150 = bpy.data.objects.new('Plane.150', me_plane_171)
ob_plane_149 = bpy.data.objects.new('Plane.149', me_plane_170)
ob_plane_031 = bpy.data.objects.new('Plane.031', me_plane_167)
ob_plane_027 = bpy.data.objects.new('Plane.027', me_plane_165)
ob_plane_026 = bpy.data.objects.new('Plane.026', me_plane_164)
ob_cube_001 = bpy.data.objects.new('Cube.001', me_cube_001)
ob_plane_146 = bpy.data.objects.new('Plane.146', me_plane_162)
ob_plane_141 = bpy.data.objects.new('Plane.141', me_plane_157)
ob_plane_134 = bpy.data.objects.new('Plane.134', me_plane_150)
ob_plane_133 = bpy.data.objects.new('Plane.133', me_plane_149)
ob_plane_127 = bpy.data.objects.new('Plane.127', me_plane_143)
ob_plane_122 = bpy.data.objects.new('Plane.122', me_plane_138)
ob_plane_121 = bpy.data.objects.new('Plane.121', me_plane_137)
ob_font = bpy.data.objects.new('Font', txt_text)
ob_cube_003 = bpy.data.objects.new('Cube.003', me_cube_003)
ob_plane_066 = bpy.data.objects.new('Plane.066', me_plane_081)
ob_plane_056 = bpy.data.objects.new('Plane.056', me_plane_071)
ob_plane_055 = bpy.data.objects.new('Plane.055', me_plane_070)
ob_plane_051 = bpy.data.objects.new('Plane.051', me_plane_066)
ob_plane_050 = bpy.data.objects.new('Plane.050', me_plane_065)
ob_plane_024 = bpy.data.objects.new('Plane.024', me_plane_024)
ob_plane_023 = bpy.data.objects.new('Plane.023', me_plane_023)
ob_plane_022 = bpy.data.objects.new('Plane.022', me_plane_022)
ob_plane_021 = bpy.data.objects.new('Plane.021', me_plane_021)
ob_plane_020 = bpy.data.objects.new('Plane.020', me_plane_020)
ob_plane_019 = bpy.data.objects.new('Plane.019', me_plane_019)
ob_plane_018 = bpy.data.objects.new('Plane.018', me_plane_018)
ob_plane_017 = bpy.data.objects.new('Plane.017', me_plane_017)
ob_cube = bpy.data.objects.new('Cube', me_cube)
ob_plane_030 = bpy.data.objects.new('Plane.030', me_plane_047)
ob_cube_009 = bpy.data.objects.new('Cube.009', me_cube_002)
ob_camera = bpy.data.objects.new('Camera', cam_camera_001)
ob_sphere = bpy.data.objects.new('Sphere', me_sphere)
ob_lamp_001 = bpy.data.objects.new('Lamp.001', light_lamp)
ob_plane = bpy.data.objects.new('Plane', me_plane)

# ---- transforms, parenting, visibility, modifiers, constraints
ob_cube_005.location = (-0.4258, 6.525, -2.22)
ob_cube_005.rotation_euler = (0.0, -0.0, 1.571)
ob_cube_005.lock_rotations_4d = False
ob_cube_005.empty_display_type = 'ARROWS'
ob_cube_005.color = (0.0, 0.0, 0.0, 1.0)
ob_cube_005.lineart.crease_threshold = 0.0
ob_cube_004.location = (-0.4258, 3.924, -2.22)
ob_cube_004.rotation_euler = (0.0, -0.0, 1.571)
ob_cube_004.lock_rotations_4d = False
ob_cube_004.empty_display_type = 'ARROWS'
ob_cube_004.color = (0.0, 0.0, 0.0, 1.0)
ob_cube_004.lineart.crease_threshold = 0.0
ob_cube_008.location = (3.561, 2.518, 2.42)
ob_cube_008.rotation_euler = (1.571, 0.0, 1.571)
ob_cube_008.scale = (0.2354, 0.18, 0.18)
ob_cube_008.lock_rotations_4d = False
ob_cube_008.empty_display_type = 'ARROWS'
ob_cube_008.color = (0.0, 0.0, 0.0, 1.0)
ob_cube_008.lineart.crease_threshold = 0.0
ob_cube_007.location = (3.561, 1.31, 2.42)
ob_cube_007.rotation_euler = (1.571, 0.0, 1.571)
ob_cube_007.scale = (0.2354, 0.18, 0.18)
ob_cube_007.lock_rotations_4d = False
ob_cube_007.empty_display_type = 'ARROWS'
ob_cube_007.color = (0.0, 0.0, 0.0, 1.0)
ob_cube_007.lineart.crease_threshold = 0.0
ob_cube_006.location = (3.561, -1.402, 2.42)
ob_cube_006.rotation_euler = (1.571, 0.0, 1.571)
ob_cube_006.scale = (0.2354, 0.18, 0.18)
ob_cube_006.lock_rotations_4d = False
ob_cube_006.empty_display_type = 'ARROWS'
ob_cube_006.color = (0.0, 0.0, 0.0, 1.0)
ob_cube_006.lineart.crease_threshold = 0.0
ob_cube_002.location = (3.561, -0.1945, 2.42)
ob_cube_002.rotation_euler = (1.571, 0.0, 1.571)
ob_cube_002.scale = (0.2354, 0.18, 0.18)
ob_cube_002.lock_rotations_4d = False
ob_cube_002.empty_display_type = 'ARROWS'
ob_cube_002.color = (0.0, 0.0, 0.0, 1.0)
ob_cube_002.lineart.crease_threshold = 0.0
ob_cube_013.location = (3.862, -1.41, 1.506)
ob_cube_013.rotation_euler = (1.571, -4.266e-17, 3.142)
ob_cube_013.scale = (1.0, 1.0, 0.4278)
ob_cube_013.lock_rotations_4d = False
ob_cube_013.empty_display_type = 'ARROWS'
ob_cube_013.color = (0.0, 0.0, 0.0, 1.0)
ob_cube_013.lineart.crease_threshold = 0.0
ob_cube_013.material_slots[1].link = 'OBJECT'; ob_cube_013.material_slots[1].material = mat_shop2_001
ob_cube_011.location = (-8.931e-05, 0.7452, 0.0)
ob_cube_011.rotation_euler = (0.0, -0.0, 1.571)
ob_cube_011.lock_rotations_4d = False
ob_cube_011.empty_display_type = 'ARROWS'
ob_cube_011.color = (0.0, 0.0, 0.0, 1.0)
ob_cube_011.lineart.crease_threshold = 0.0
ob_plane_168.location = (-8.931e-05, 0.6529, 0.0)
ob_plane_168.rotation_euler = (1.571, -0.0, 4.712)
ob_plane_168.scale = (-1.0, 1.0, -1.0)
ob_plane_168.lock_rotations_4d = False
ob_plane_168.empty_display_type = 'ARROWS'
ob_plane_168.color = (0.0, 0.0, 0.0, 1.0)
ob_plane_168.lineart.crease_threshold = 0.0
ob_plane_167.location = (-0.4258, 1.281, 0.0)
ob_plane_167.rotation_euler = (1.571, -0.0, 1.571)
ob_plane_167.scale = (-1.0, 1.0, -1.0)
ob_plane_167.lock_rotations_4d = False
ob_plane_167.empty_display_type = 'ARROWS'
ob_plane_167.color = (0.0, 0.0, 0.0, 1.0)
ob_plane_167.lineart.crease_threshold = 0.0
ob_plane_166.location = (-0.4258, 1.281, 0.0)
ob_plane_166.rotation_euler = (1.571, -0.0, 1.571)
ob_plane_166.scale = (-1.0, 1.0, -1.0)
ob_plane_166.lock_rotations_4d = False
ob_plane_166.empty_display_type = 'ARROWS'
ob_plane_166.color = (0.0, 0.0, 0.0, 1.0)
ob_plane_166.lineart.crease_threshold = 0.0
ob_plane_164.location = (-0.4258, 1.281, 0.0)
ob_plane_164.rotation_euler = (1.571, -0.0, 1.571)
ob_plane_164.scale = (-1.0, 1.0, -1.0)
ob_plane_164.lock_rotations_4d = False
ob_plane_164.empty_display_type = 'ARROWS'
ob_plane_164.color = (0.0, 0.0, 0.0, 1.0)
ob_plane_164.lineart.crease_threshold = 0.0
ob_plane_163.location = (-0.4258, 1.281, 0.0)
ob_plane_163.rotation_euler = (1.571, -0.0, 1.571)
ob_plane_163.scale = (-1.0, 1.0, -1.0)
ob_plane_163.lock_rotations_4d = False
ob_plane_163.empty_display_type = 'ARROWS'
ob_plane_163.color = (0.0, 0.0, 0.0, 1.0)
ob_plane_163.lineart.crease_threshold = 0.0
ob_plane_160.location = (-0.4258, 1.281, 0.0)
ob_plane_160.rotation_euler = (1.571, -0.0, 1.571)
ob_plane_160.scale = (-1.0, 1.0, -1.0)
ob_plane_160.lock_rotations_4d = False
ob_plane_160.empty_display_type = 'ARROWS'
ob_plane_160.color = (0.0, 0.0, 0.0, 1.0)
ob_plane_160.lineart.crease_threshold = 0.0
ob_plane_158.location = (-0.4258, 1.281, 0.0)
ob_plane_158.rotation_euler = (1.571, -0.0, 1.571)
ob_plane_158.scale = (-1.0, 1.0, -1.0)
ob_plane_158.lock_rotations_4d = False
ob_plane_158.empty_display_type = 'ARROWS'
ob_plane_158.color = (0.0, 0.0, 0.0, 1.0)
ob_plane_158.lineart.crease_threshold = 0.0
ob_plane_157.location = (-0.4258, 1.281, 0.0)
ob_plane_157.rotation_euler = (1.571, -0.0, 1.571)
ob_plane_157.scale = (-1.0, 1.0, -1.0)
ob_plane_157.lock_rotations_4d = False
ob_plane_157.empty_display_type = 'ARROWS'
ob_plane_157.color = (0.0, 0.0, 0.0, 1.0)
ob_plane_157.lineart.crease_threshold = 0.0
ob_plane_155.location = (-0.4258, 1.281, 0.0)
ob_plane_155.rotation_euler = (1.571, -0.0, 1.571)
ob_plane_155.scale = (-1.0, 1.0, -1.0)
ob_plane_155.lock_rotations_4d = False
ob_plane_155.empty_display_type = 'ARROWS'
ob_plane_155.color = (0.0, 0.0, 0.0, 1.0)
ob_plane_155.lineart.crease_threshold = 0.0
ob_plane_153.location = (-8.931e-05, 1.209, 0.0)
ob_plane_153.rotation_euler = (1.571, -0.0, 1.571)
ob_plane_153.scale = (-1.0, 1.0, -1.0)
ob_plane_153.lock_rotations_4d = False
ob_plane_153.empty_display_type = 'ARROWS'
ob_plane_153.color = (0.0, 0.0, 0.0, 1.0)
ob_plane_153.lineart.crease_threshold = 0.0
ob_plane_152.location = (-0.4258, 1.281, 0.0)
ob_plane_152.rotation_euler = (1.571, -0.0, 1.571)
ob_plane_152.scale = (-1.0, 1.0, -1.0)
ob_plane_152.lock_rotations_4d = False
ob_plane_152.empty_display_type = 'ARROWS'
ob_plane_152.color = (0.0, 0.0, 0.0, 1.0)
ob_plane_152.lineart.crease_threshold = 0.0
ob_plane_151.location = (-0.4258, 1.281, 0.0)
ob_plane_151.rotation_euler = (1.571, -0.0, 1.571)
ob_plane_151.scale = (-1.0, 1.0, -1.0)
ob_plane_151.lock_rotations_4d = False
ob_plane_151.empty_display_type = 'ARROWS'
ob_plane_151.color = (0.0, 0.0, 0.0, 1.0)
ob_plane_151.lineart.crease_threshold = 0.0
ob_plane_150.location = (-0.4258, 1.281, 0.0)
ob_plane_150.rotation_euler = (1.571, -0.0, 1.571)
ob_plane_150.scale = (-1.0, 1.0, -1.0)
ob_plane_150.lock_rotations_4d = False
ob_plane_150.empty_display_type = 'ARROWS'
ob_plane_150.color = (0.0, 0.0, 0.0, 1.0)
ob_plane_150.lineart.crease_threshold = 0.0
ob_plane_149.location = (-0.4258, 1.281, 0.0)
ob_plane_149.rotation_euler = (1.571, -0.0, 1.571)
ob_plane_149.scale = (-1.0, 1.0, -1.0)
ob_plane_149.lock_rotations_4d = False
ob_plane_149.empty_display_type = 'ARROWS'
ob_plane_149.color = (0.0, 0.0, 0.0, 1.0)
ob_plane_149.lineart.crease_threshold = 0.0
ob_plane_031.location = (-0.4258, 1.281, 0.0)
ob_plane_031.rotation_euler = (1.571, -0.0, 1.571)
ob_plane_031.scale = (-1.0, 1.0, -1.0)
ob_plane_031.lock_rotations_4d = False
ob_plane_031.empty_display_type = 'ARROWS'
ob_plane_031.color = (0.0, 0.0, 0.0, 1.0)
ob_plane_031.lineart.crease_threshold = 0.0
ob_plane_027.location = (-0.4258, 1.281, 0.0)
ob_plane_027.rotation_euler = (1.571, -0.0, 1.571)
ob_plane_027.scale = (-1.0, 1.0, -1.0)
ob_plane_027.lock_rotations_4d = False
ob_plane_027.empty_display_type = 'ARROWS'
ob_plane_027.color = (0.0, 0.0, 0.0, 1.0)
ob_plane_027.lineart.crease_threshold = 0.0
ob_plane_026.location = (-0.4258, 1.281, 0.0)
ob_plane_026.rotation_euler = (1.571, -0.0, 1.571)
ob_plane_026.scale = (-1.0, 1.0, -1.0)
ob_plane_026.lock_rotations_4d = False
ob_plane_026.empty_display_type = 'ARROWS'
ob_plane_026.color = (0.0, 0.0, 0.0, 1.0)
ob_plane_026.lineart.crease_threshold = 0.0
ob_cube_001.location = (-0.4258, 1.281, -2.22)
ob_cube_001.rotation_euler = (0.0, -0.0, 1.571)
ob_cube_001.lock_rotations_4d = False
ob_cube_001.empty_display_type = 'ARROWS'
ob_cube_001.color = (0.0, 0.0, 0.0, 1.0)
ob_cube_001.lineart.crease_threshold = 0.0
ob_plane_146.location = (-0.4258, 1.281, 0.0)
ob_plane_146.rotation_euler = (1.571, -0.0, 1.571)
ob_plane_146.lock_rotations_4d = False
ob_plane_146.empty_display_type = 'ARROWS'
ob_plane_146.color = (0.0, 0.0, 0.0, 1.0)
ob_plane_146.lineart.crease_threshold = 0.0
ob_plane_141.location = (-0.4258, 1.281, 0.0)
ob_plane_141.rotation_euler = (1.571, -0.0, 1.571)
ob_plane_141.scale = (-1.0, 1.0, -1.0)
ob_plane_141.lock_rotations_4d = False
ob_plane_141.empty_display_type = 'ARROWS'
ob_plane_141.color = (0.0, 0.0, 0.0, 1.0)
ob_plane_141.lineart.crease_threshold = 0.0
ob_plane_134.location = (-0.4258, 1.281, 0.0)
ob_plane_134.rotation_euler = (1.571, -0.0, 1.571)
ob_plane_134.scale = (-1.0, 1.0, -1.0)
ob_plane_134.lock_rotations_4d = False
ob_plane_134.empty_display_type = 'ARROWS'
ob_plane_134.color = (0.0, 0.0, 0.0, 1.0)
ob_plane_134.lineart.crease_threshold = 0.0
ob_plane_133.location = (-0.4258, 1.281, 0.0)
ob_plane_133.rotation_euler = (1.571, -0.0, 1.571)
ob_plane_133.scale = (-1.0, 1.0, -1.0)
ob_plane_133.lock_rotations_4d = False
ob_plane_133.empty_display_type = 'ARROWS'
ob_plane_133.color = (0.0, 0.0, 0.0, 1.0)
ob_plane_133.lineart.crease_threshold = 0.0
ob_plane_127.location = (-8.931e-05, -1.402, 0.0)
ob_plane_127.rotation_euler = (1.571, -0.0, 1.571)
ob_plane_127.scale = (-1.0, 1.0, -1.0)
ob_plane_127.lock_rotations_4d = False
ob_plane_127.empty_display_type = 'ARROWS'
ob_plane_127.color = (0.0, 0.0, 0.0, 1.0)
ob_plane_127.lineart.crease_threshold = 0.0
ob_plane_122.location = (-0.4258, 1.281, 0.0)
ob_plane_122.rotation_euler = (1.571, -0.0, 1.571)
ob_plane_122.scale = (-1.0, 1.0, -1.0)
ob_plane_122.lock_rotations_4d = False
ob_plane_122.empty_display_type = 'ARROWS'
ob_plane_122.color = (0.0, 0.0, 0.0, 1.0)
ob_plane_122.lineart.crease_threshold = 0.0
ob_plane_121.location = (-0.4258, 1.281, 0.0)
ob_plane_121.rotation_euler = (1.571, -0.0, 1.571)
ob_plane_121.scale = (-1.0, 1.0, -1.0)
ob_plane_121.lock_rotations_4d = False
ob_plane_121.empty_display_type = 'ARROWS'
ob_plane_121.color = (0.0, 0.0, 0.0, 1.0)
ob_plane_121.lineart.crease_threshold = 0.0
ob_font.location = (3.827, -1.519, 1.5)
ob_font.rotation_euler = (1.571, -0.0, 1.571)
ob_font.scale = (0.2192, 0.2192, 0.2192)
ob_font.lock_rotations_4d = False
ob_font.empty_display_type = 'ARROWS'
ob_font.color = (0.0, 0.0, 0.0, 1.0)
ob_font.lineart.crease_threshold = 0.0
ob_cube_003.location = (-0.4258, 1.281, -2.22)
ob_cube_003.rotation_euler = (1.571, -0.0, 3.142)
ob_cube_003.lock_rotations_4d = False
ob_cube_003.empty_display_type = 'ARROWS'
ob_cube_003.color = (0.0, 0.0, 0.0, 1.0)
ob_cube_003.lineart.crease_threshold = 0.0
ob_plane_066.location = (-0.4258, 1.281, 0.0)
ob_plane_066.rotation_euler = (1.571, -0.0, 1.571)
ob_plane_066.lock_rotations_4d = False
ob_plane_066.empty_display_type = 'ARROWS'
ob_plane_066.color = (0.0, 0.0, 0.0, 1.0)
ob_plane_066.lineart.crease_threshold = 0.0
ob_plane_056.location = (-0.4258, 1.281, 0.0)
ob_plane_056.rotation_euler = (1.571, -0.0, 1.571)
ob_plane_056.lock_rotations_4d = False
ob_plane_056.empty_display_type = 'ARROWS'
ob_plane_056.color = (0.0, 0.0, 0.0, 1.0)
ob_plane_056.lineart.crease_threshold = 0.0
ob_plane_055.location = (-0.4258, 1.281, 0.0)
ob_plane_055.rotation_euler = (1.571, -0.0, 1.571)
ob_plane_055.lock_rotations_4d = False
ob_plane_055.empty_display_type = 'ARROWS'
ob_plane_055.color = (0.0, 0.0, 0.0, 1.0)
ob_plane_055.lineart.crease_threshold = 0.0
ob_plane_051.location = (-0.4258, 1.281, 0.0)
ob_plane_051.rotation_euler = (1.571, -0.0, 1.571)
ob_plane_051.lock_rotations_4d = False
ob_plane_051.empty_display_type = 'ARROWS'
ob_plane_051.color = (0.0, 0.0, 0.0, 1.0)
ob_plane_051.lineart.crease_threshold = 0.0
ob_plane_050.location = (-0.4258, 1.281, 0.0)
ob_plane_050.rotation_euler = (1.571, -0.0, 1.571)
ob_plane_050.lock_rotations_4d = False
ob_plane_050.empty_display_type = 'ARROWS'
ob_plane_050.color = (0.0, 0.0, 0.0, 1.0)
ob_plane_050.lineart.crease_threshold = 0.0
ob_plane_024.location = (-0.4258, 1.281, 0.0)
ob_plane_024.rotation_euler = (1.571, -0.0, 1.571)
ob_plane_024.lock_rotations_4d = False
ob_plane_024.empty_display_type = 'ARROWS'
ob_plane_024.color = (0.0, 0.0, 0.0, 1.0)
ob_plane_024.lineart.crease_threshold = 0.0
ob_plane_023.location = (-0.4258, 1.281, 0.0)
ob_plane_023.rotation_euler = (1.571, -0.0, 1.571)
ob_plane_023.lock_rotations_4d = False
ob_plane_023.empty_display_type = 'ARROWS'
ob_plane_023.color = (0.0, 0.0, 0.0, 1.0)
ob_plane_023.lineart.crease_threshold = 0.0
ob_plane_022.location = (-0.4258, 1.281, 0.0)
ob_plane_022.rotation_euler = (1.571, -0.0, 1.571)
ob_plane_022.lock_rotations_4d = False
ob_plane_022.empty_display_type = 'ARROWS'
ob_plane_022.color = (0.0, 0.0, 0.0, 1.0)
ob_plane_022.lineart.crease_threshold = 0.0
ob_plane_021.location = (-0.4258, 1.281, 0.0)
ob_plane_021.rotation_euler = (1.571, -0.0, 1.571)
ob_plane_021.lock_rotations_4d = False
ob_plane_021.empty_display_type = 'ARROWS'
ob_plane_021.color = (0.0, 0.0, 0.0, 1.0)
ob_plane_021.lineart.crease_threshold = 0.0
ob_plane_020.location = (-0.4258, 1.281, 0.0)
ob_plane_020.rotation_euler = (1.571, -0.0, 1.571)
ob_plane_020.lock_rotations_4d = False
ob_plane_020.empty_display_type = 'ARROWS'
ob_plane_020.color = (0.0, 0.0, 0.0, 1.0)
ob_plane_020.lineart.crease_threshold = 0.0
ob_plane_019.location = (-0.4258, 1.281, 0.0)
ob_plane_019.rotation_euler = (1.571, -0.0, 1.571)
ob_plane_019.lock_rotations_4d = False
ob_plane_019.empty_display_type = 'ARROWS'
ob_plane_019.color = (0.0, 0.0, 0.0, 1.0)
ob_plane_019.lineart.crease_threshold = 0.0
ob_plane_018.location = (-0.4258, 1.281, 0.0)
ob_plane_018.rotation_euler = (1.571, -0.0, 1.571)
ob_plane_018.lock_rotations_4d = False
ob_plane_018.empty_display_type = 'ARROWS'
ob_plane_018.color = (0.0, 0.0, 0.0, 1.0)
ob_plane_018.lineart.crease_threshold = 0.0
ob_plane_017.location = (-0.4258, 1.281, 0.0)
ob_plane_017.rotation_euler = (1.571, -0.0, 1.571)
ob_plane_017.lock_rotations_4d = False
ob_plane_017.empty_display_type = 'ARROWS'
ob_plane_017.color = (0.0, 0.0, 0.0, 1.0)
ob_plane_017.lineart.crease_threshold = 0.0
ob_cube.location = (-0.4258, 1.281, 0.0)
ob_cube.rotation_euler = (1.571, -0.0, 3.142)
ob_cube.lock_rotations_4d = False
ob_cube.empty_display_type = 'ARROWS'
ob_cube.color = (0.0, 0.0, 0.0, 1.0)
ob_cube.lineart.crease_threshold = 0.0
ob_plane_030.location = (-8.931e-05, 0.0003055, 0.0)
ob_plane_030.rotation_euler = (1.571, -0.0, 3.142)
ob_plane_030.lock_rotations_4d = False
ob_plane_030.empty_display_type = 'ARROWS'
ob_plane_030.color = (0.0, 0.0, 0.0, 1.0)
ob_plane_030.lineart.crease_threshold = 0.0
ob_cube_009.location = (-0.4186, -0.02117, 7.925e-07)
ob_cube_009.rotation_euler = (0.0, -0.0, 1.571)
ob_cube_009.lock_rotations_4d = False
ob_cube_009.empty_display_type = 'ARROWS'
ob_cube_009.color = (0.0, 0.0, 0.0, 1.0)
ob_cube_009.lineart.crease_threshold = 0.0
ob_camera.location = (10.0, -10.0, 11.6)
ob_camera.rotation_euler = (1.047, 0.0, 0.7854)
ob_camera.lock_rotations_4d = False
ob_camera.empty_display_type = 'ARROWS'
ob_camera.color = (0.0, 0.0, 0.0, 1.0)
ob_camera.lineart.crease_threshold = 0.0
ob_sphere.location = (-0.02993, 0.1261, 0.07312)
ob_sphere.rotation_euler = (1.571, -0.0, 1.571)
ob_sphere.lock_rotations_4d = False
ob_sphere.empty_display_type = 'ARROWS'
ob_sphere.color = (0.0, 0.0, 0.0, 1.0)
ob_sphere.show_instancer_for_render = False
ob_sphere.instance_type = 'VERTS'
ob_sphere.use_instance_vertices_rotation = True
ob_sphere.lineart.crease_threshold = 0.0
ob_lamp_001.parent = ob_sphere
ob_lamp_001.matrix_parent_inverse = Matrix(((-4.371e-08, 1.0, -2.118e-22, -0.1261), (4.371e-08, 1.911e-15, 1.0, -0.07312), (1.0, 4.371e-08, -4.371e-08, 0.02993), (0.0, 0.0, 0.0, 1.0)))
ob_lamp_001.location = (-0.02993, 0.1261, 0.07312)
ob_lamp_001.rotation_euler = (1.571, -0.0, 1.571)
ob_lamp_001.lock_rotations_4d = False
ob_lamp_001.empty_display_type = 'ARROWS'
ob_lamp_001.color = (0.0, 0.0, 0.0, 1.0)
ob_lamp_001.lineart.crease_threshold = 0.0
ob_plane.location = (0.0003072, 0.0003849, 0.0001214)
ob_plane.lock_rotations_4d = False
ob_plane.empty_display_type = 'ARROWS'
ob_plane.color = (0.0, 0.0, 0.0, 1.0)
ob_plane.lineart.crease_threshold = 0.0

# ---- collection membership
col_collection_1.objects.link(ob_cube_005)
col_collection_1.objects.link(ob_cube_004)
col_collection_1.objects.link(ob_cube_008)
col_collection_1.objects.link(ob_cube_007)
col_collection_1.objects.link(ob_cube_006)
col_collection_1.objects.link(ob_cube_002)
col_collection_1.objects.link(ob_cube_013)
col_collection_1.objects.link(ob_cube_011)
col_collection_1.objects.link(ob_plane_168)
col_collection_1.objects.link(ob_plane_167)
col_collection_1.objects.link(ob_plane_166)
col_collection_1.objects.link(ob_plane_164)
col_collection_1.objects.link(ob_plane_163)
col_collection_1.objects.link(ob_plane_160)
col_collection_1.objects.link(ob_plane_158)
col_collection_1.objects.link(ob_plane_157)
col_collection_1.objects.link(ob_plane_155)
col_collection_1.objects.link(ob_plane_153)
col_collection_1.objects.link(ob_plane_152)
col_collection_1.objects.link(ob_plane_151)
col_collection_1.objects.link(ob_plane_150)
col_collection_1.objects.link(ob_plane_149)
col_collection_1.objects.link(ob_plane_031)
col_collection_1.objects.link(ob_plane_027)
col_collection_1.objects.link(ob_plane_026)
col_collection_1.objects.link(ob_cube_001)
col_collection_1.objects.link(ob_plane_146)
col_collection_1.objects.link(ob_plane_141)
col_collection_1.objects.link(ob_plane_134)
col_collection_1.objects.link(ob_plane_133)
col_collection_1.objects.link(ob_plane_127)
col_collection_1.objects.link(ob_plane_122)
col_collection_1.objects.link(ob_plane_121)
col_collection_1.objects.link(ob_font)
col_collection_1.objects.link(ob_cube_003)
col_collection_1.objects.link(ob_plane_066)
col_collection_1.objects.link(ob_plane_056)
col_collection_1.objects.link(ob_plane_055)
col_collection_1.objects.link(ob_plane_051)
col_collection_1.objects.link(ob_plane_050)
col_collection_1.objects.link(ob_plane_024)
col_collection_1.objects.link(ob_plane_023)
col_collection_1.objects.link(ob_plane_022)
col_collection_1.objects.link(ob_plane_021)
col_collection_1.objects.link(ob_plane_020)
col_collection_1.objects.link(ob_plane_019)
col_collection_1.objects.link(ob_plane_018)
col_collection_1.objects.link(ob_plane_017)
col_collection_1.objects.link(ob_cube)
col_collection_1.objects.link(ob_plane_030)
col_collection_1.objects.link(ob_cube_009)
col_collection_2.objects.link(ob_camera)
col_collection_3.objects.link(ob_sphere)
col_collection_3.objects.link(ob_lamp_001)
col_collection_4.objects.link(ob_plane)

# ---- scene / render settings (as saved in the file)
scene.camera = ob_camera
scene.frame_start = 1; scene.frame_end = 250; scene.frame_set(12)
scene.render.engine = 'BLENDER_EEVEE_NEXT'
scene.render.image_settings.color_mode = 'RGB'
scene.render.image_settings.compression = 90
scene.render.resolution_x = 128
scene.render.resolution_y = 128
scene.render.pixel_aspect_x = 100.0
scene.render.pixel_aspect_y = 100.0
scene.render.fps = 25
scene.render.dither_intensity = 0.0
scene.render.use_compositing = False
scene.render.use_sequencer = False
scene.render.bake_margin = 2
scene.render.bake_bias = 0.0
scene.render.use_stamp_time = False
scene.render.use_stamp_date = False
scene.render.use_stamp_frame = False
scene.render.use_stamp_camera = False
scene.render.use_stamp_scene = False
scene.render.use_stamp_filename = False
scene.render.use_stamp_render_time = False
scene.render.stamp_font_size = 0
scene.cycles.use_denoising = False
scene.cycles.samples = 10
scene.cycles.sampling_pattern = 'TABULATED_SOBOL'
scene.cycles.light_sampling_threshold = 0.0
scene.cycles.use_adaptive_sampling = False
scene.cycles.use_light_tree = False
scene.cycles.blur_glossy = 0.0
scene.cycles.volume_bounces = 1
scene.cycles.pixel_filter_type = 'GAUSSIAN'
scene.cycles.sample_clamp_indirect = 0.0
scene.view_settings.view_transform = 'Raw'
bpy.context.view_layer.update()
